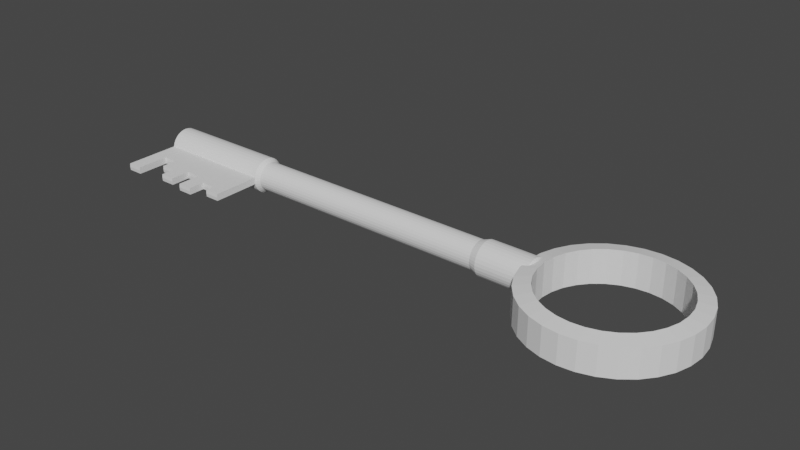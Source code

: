 # Source: key.blend  (saved by Blender 3.4.6; exported with 4.5.12 LTS)
import bpy
from mathutils import Matrix  # noqa: F401  (used for matrix-valued properties, if any)

bpy.ops.wm.read_factory_settings(use_empty=True)
scene = bpy.context.scene
scene.name = 'Scene'

# ---- collections
col_collection = bpy.data.collections.new('Collection'); scene.collection.children.link(col_collection)

# ---- world
world_world = bpy.data.worlds.new('World'); scene.world = world_world
world_world.use_nodes = True; world_world.node_tree.nodes.clear()
_N = world_world.node_tree.nodes; _L = world_world.node_tree.links
n0 = _N.new('ShaderNodeOutputWorld'); n0.name = 'World Output'; n0.location = (300, 300)
n1 = _N.new('ShaderNodeBackground'); n1.name = 'Background'; n1.location = (10, 300)
n1.inputs[0].default_value = (0.05088, 0.05088, 0.05088, 1.0)
_L.new(n1.outputs[0], n0.inputs[0])
n0.is_active_output = True
world_world.color = (0.05088, 0.05088, 0.05088)
world_world.use_sun_shadow = False
world_world.sun_shadow_jitter_overblur = 0.0

# ---- meshes
me_cylinder = bpy.data.meshes.new('Cylinder')
me_cylinder.from_pydata([(0.0, 1.0, -1.0), (0.0, 1.0, 1.0), (0.1951, 0.9808, -1.0), (0.1951, 0.9808, 1.0), (0.3827, 0.9239, -1.0), (0.3827, 0.9239, 1.0), (0.5556, 0.8315, -1.0), (0.5556, 0.8315, 1.0), (0.7071, 0.7071, -1.0), (0.7071, 0.7071, 1.0), (0.8315, 0.5556, -1.0), (0.8315, 0.5556, 1.0), (0.9239, 0.3827, -1.0), (0.9239, 0.3827, 1.0), (0.9808, 0.1951, -1.0), (0.9808, 0.1951, 1.0), (1.0, 0.0, -1.0), (1.0, 0.0, 1.0), (0.9808, -0.1951, -1.0), (0.9808, -0.1951, 1.0), (0.9239, -0.3827, -1.0), (0.9239, -0.3827, 1.0), (0.8315, -0.5556, -1.0), (0.8315, -0.5556, 1.0), (0.7071, -0.7071, -1.0), (0.7071, -0.7071, 1.0), (0.5556, -0.8315, -1.0), (0.5556, -0.8315, 1.0), (0.3827, -0.9239, -1.0), (0.3827, -0.9239, 1.0), (0.1951, -0.9808, -1.0), (0.1951, -0.9808, 1.0), (0.0, -1.0, -1.0), (0.0, -1.0, 1.0), (-0.1951, -0.9808, -1.0), (-0.1951, -0.9808, 1.0), (-0.3827, -0.9239, -1.0), (-0.3827, -0.9239, 1.0), (-0.5556, -0.8315, -1.0), (-0.5556, -0.8315, 1.0), (-0.7071, -0.7071, -1.0), (-0.7071, -0.7071, 1.0), (-0.8315, -0.5556, -1.0), (-0.8315, -0.5556, 1.0), (-0.9239, -0.3827, -1.0), (-0.9239, -0.3827, 1.0), (-0.9808, -0.1951, -1.0), (-0.9808, -0.1951, 1.0), (-1.0, 0.0, -1.0), (-1.0, 0.0, 1.0), (-0.9808, 0.1951, -1.0), (-0.9808, 0.1951, 1.0), (-0.9239, 0.3827, -1.0), (-0.9239, 0.3827, 1.0), (-0.8315, 0.5556, -1.0), (-0.8315, 0.5556, 1.0), (-0.7071, 0.7071, -1.0), (-0.7071, 0.7071, 1.0), (-0.5556, 0.8315, -1.0), (-0.5556, 0.8315, 1.0), (-0.3827, 0.9239, -1.0), (-0.3827, 0.9239, 1.0), (-0.1951, 0.9808, -1.0), (-0.1951, 0.9808, 1.0), (-1.937e-07, 1.0, -11.48), (0.1951, 0.9808, -11.48), (0.3827, 0.9239, -11.48), (0.5556, 0.8315, -11.48), (0.7071, 0.7071, -11.48), (0.8315, 0.5556, -11.48), (0.9239, 0.3827, -11.48), (0.9808, 0.1951, -11.48), (1.0, 0.0, -11.48), (0.9808, -0.1951, -11.48), (0.9239, -0.3827, -11.48), (0.8315, -0.5556, -11.48), (0.7071, -0.7071, -11.48), (0.5556, -0.8315, -11.48), (0.3827, -0.9239, -11.48), (0.1951, -0.9808, -11.48), (-1.937e-07, -1.0, -11.48), (-0.1951, -0.9808, -11.48), (-0.3827, -0.9239, -11.48), (-0.5556, -0.8315, -11.48), (-0.7071, -0.7071, -11.48), (-0.8315, -0.5556, -11.48), (-0.9239, -0.3827, -11.48), (-0.9808, -0.1951, -11.48), (-1.0, 0.0, -11.48), (-0.9808, 0.1951, -11.48), (-0.9239, 0.3827, -11.48), (-0.8315, 0.5556, -11.48), (-0.7071, 0.7071, -11.48), (-0.5556, 0.8315, -11.48), (-0.3827, 0.9239, -11.48), (-0.1951, 0.9808, -11.48), (-2.27e-07, 1.232, -11.75), (0.2403, 1.208, -11.75), (0.4714, 1.138, -11.75), (0.6844, 1.024, -11.75), (0.8711, 0.8711, -11.75), (1.024, 0.6844, -11.75), (1.138, 0.4714, -11.75), (1.208, 0.2403, -11.75), (1.232, 0.0, -11.75), (1.208, -0.2403, -11.75), (1.138, -0.4714, -11.75), (1.024, -0.6844, -11.75), (0.8711, -0.8711, -11.75), (0.6844, -1.024, -11.75), (0.4714, -1.138, -11.75), (0.2403, -1.208, -11.75), (-2.27e-07, -1.232, -11.75), (-0.2403, -1.208, -11.75), (-0.4714, -1.138, -11.75), (-0.6844, -1.024, -11.75), (-0.8711, -0.8711, -11.75), (-1.024, -0.6844, -11.75), (-1.138, -0.4714, -11.75), (-1.208, -0.2403, -11.75), (-1.232, 0.0, -11.75), (-1.208, 0.2403, -11.75), (-1.138, 0.4714, -11.75), (-1.024, 0.6844, -11.75), (-0.8711, 0.8711, -11.75), (-0.6844, 1.024, -11.75), (-0.4714, 1.138, -11.75), (-0.2403, 1.208, -11.75), (-4.356e-07, 1.232, -20.14), (0.2403, 1.208, -20.14), (0.4714, 1.138, -20.14), (0.6844, 1.024, -20.14), (0.8711, 0.8711, -20.14), (1.024, 0.6844, -20.14), (1.138, 0.4714, -20.14), (1.208, 0.2403, -20.14), (1.232, 0.0, -20.14), (1.208, -0.2403, -20.14), (1.138, -0.4714, -20.14), (1.024, -0.6844, -20.14), (0.8711, -0.8711, -20.14), (0.6844, -1.024, -20.14), (0.4714, -1.138, -20.14), (0.2403, -1.208, -20.14), (-4.356e-07, -1.232, -20.14), (-0.2403, -1.208, -20.14), (-0.4714, -1.138, -20.14), (-0.6844, -1.024, -20.14), (-0.8711, -0.8711, -20.14), (-1.024, -0.6844, -20.14), (-1.138, -0.4714, -20.14), (-1.208, -0.2403, -20.14), (-1.232, 0.0, -20.14), (-1.208, 0.2403, -20.14), (-1.138, 0.4714, -20.14), (-1.024, 0.6844, -20.14), (-0.8711, 0.8711, -20.14), (-0.6844, 1.024, -20.14), (-0.4714, 1.138, -20.14), (-0.2403, 1.208, -20.14), (-3.092e-07, 0.6694, -20.68), (0.1306, 0.6566, -20.68), (0.2562, 0.6185, -20.68), (0.3719, 0.5566, -20.68), (0.4734, 0.4734, -20.68), (0.5566, 0.3719, -20.68), (0.6185, 0.2562, -20.68), (0.6566, 0.1306, -20.68), (0.6694, 0.0, -20.68), (0.6566, -0.1306, -20.68), (0.6185, -0.2562, -20.68), (0.5566, -0.3719, -20.68), (0.4734, -0.4734, -20.68), (0.3719, -0.5566, -20.68), (0.2562, -0.6185, -20.68), (0.1306, -0.6566, -20.68), (-3.092e-07, -0.6694, -20.68), (-0.1306, -0.6566, -20.68), (-0.2562, -0.6185, -20.68), (-0.3719, -0.5566, -20.68), (-0.4734, -0.4734, -20.68), (-0.5566, -0.3719, -20.68), (-0.6185, -0.2562, -20.68), (-0.6566, -0.1306, -20.68), (-0.6694, 0.0, -20.68), (-0.6566, 0.1306, -20.68), (-0.6185, 0.2562, -20.68), (-0.5566, 0.3719, -20.68), (-0.4734, 0.4734, -20.68), (-0.3719, 0.5566, -20.68), (-0.2562, 0.6185, -20.68), (-0.1306, 0.6566, -20.68), (0.1951, 0.9808, 6.15), (9.499e-08, 1.0, 6.15), (0.3827, 0.9239, 6.15), (0.5556, 0.8315, 6.15), (0.7071, 0.7071, 6.15), (0.8315, 0.5556, 6.15), (0.9239, 0.3827, 6.15), (0.9808, 0.1951, 6.15), (1.0, 0.0, 6.15), (0.9808, -0.1951, 6.15), (0.9239, -0.3827, 6.15), (0.8315, -0.5556, 6.15), (0.7071, -0.7071, 6.15), (0.5556, -0.8315, 6.15), (0.3827, -0.9239, 6.15), (0.1951, -0.9808, 6.15), (9.499e-08, -1.0, 6.15), (-0.1951, -0.9808, 6.15), (-0.3827, -0.9239, 6.15), (-0.5556, -0.8315, 6.15), (-0.7071, -0.7071, 6.15), (-0.8315, -0.5556, 6.15), (-0.9239, -0.3827, 6.15), (-0.9808, -0.1951, 6.15), (-1.0, 0.0, 6.15), (-0.9808, 0.1951, 6.15), (-0.9239, 0.3827, 6.15), (-0.8315, 0.5556, 6.15), (-0.7071, 0.7071, 6.15), (-0.5556, 0.8315, 6.15), (-0.3827, 0.9239, 6.15), (-0.1951, 0.9808, 6.15), (0.2319, 1.166, 6.686), (4.809e-08, 1.189, 6.686), (0.4549, 1.098, 6.686), (0.6604, 0.9884, 6.686), (0.8406, 0.8406, 6.686), (0.9884, 0.6604, 6.686), (1.098, 0.4549, 6.686), (1.166, 0.2319, 6.686), (1.189, 0.0, 6.686), (1.166, -0.2319, 6.686), (1.098, -0.4549, 6.686), (0.9884, -0.6604, 6.686), (0.8406, -0.8406, 6.686), (0.6604, -0.9884, 6.686), (0.4549, -1.098, 6.686), (0.2319, -1.166, 6.686), (4.809e-08, -1.189, 6.686), (-0.2319, -1.166, 6.686), (-0.4549, -1.098, 6.686), (-0.6604, -0.9884, 6.686), (-0.8406, -0.8406, 6.686), (-0.9884, -0.6604, 6.686), (-1.098, -0.4549, 6.686), (-1.166, -0.2319, 6.686), (-1.189, 0.0, 6.686), (-1.166, 0.2319, 6.686), (-1.098, 0.4549, 6.686), (-0.9884, 0.6604, 6.686), (-0.8406, 0.8406, 6.686), (-0.6604, 0.9884, 6.686), (-0.4549, 1.098, 6.686), (-0.2319, 1.166, 6.686), (0.2349, 1.166, 10.06), (0.003026, 1.189, 10.06), (0.4579, 1.098, 10.06), (0.6634, 0.9884, 10.06), (0.8436, 0.8406, 10.06), (0.9914, 0.6604, 10.06), (1.101, 0.4549, 10.06), (1.169, 0.2319, 10.06), (1.192, 0.0, 10.06), (1.169, -0.2319, 10.06), (1.101, -0.4549, 10.06), (0.9914, -0.6604, 10.06), (0.8436, -0.8406, 10.06), (0.6634, -0.9884, 10.06), (0.4579, -1.098, 10.06), (0.2349, -1.166, 10.06), (0.003026, -1.189, 10.06), (-0.2289, -1.166, 10.06), (-0.4519, -1.098, 10.06), (-0.6574, -0.9884, 10.06), (-0.8375, -0.8406, 10.06), (-0.9854, -0.6604, 10.06), (-1.095, -0.4549, 10.07), (-1.163, -0.2319, 10.07), (-1.186, 0.0, 10.07), (-1.163, 0.2319, 10.07), (-1.095, 0.4549, 10.07), (-0.9854, 0.6604, 10.06), (-0.8375, 0.8406, 10.06), (-0.6574, 0.9884, 10.06), (-0.4519, 1.098, 10.06), (-0.2289, 1.166, 10.06), (0.1082, 0.5592, 10.58), (-0.003025, 0.5702, 10.58), (0.2152, 0.5268, 10.57), (0.3137, 0.4741, 10.57), (0.4001, 0.4032, 10.57), (0.471, 0.3168, 10.57), (0.5237, 0.2182, 10.57), (0.5562, 0.1112, 10.57), (0.5671, 1.241e-07, 10.57), (0.5562, -0.1112, 10.57), (0.5237, -0.2182, 10.57), (0.471, -0.3168, 10.57), (0.4001, -0.4032, 10.57), (0.3137, -0.4741, 10.57), (0.2152, -0.5268, 10.57), (0.1082, -0.5592, 10.58), (-0.003025, -0.5702, 10.58), (-0.1143, -0.5592, 10.58), (-0.2212, -0.5268, 10.58), (-0.3198, -0.4741, 10.58), (-0.4062, -0.4032, 10.58), (-0.4771, -0.3168, 10.58), (-0.5298, -0.2182, 10.58), (-0.5622, -0.1112, 10.58), (-0.5732, 1.241e-07, 10.58), (-0.5622, 0.1112, 10.58), (-0.5298, 0.2182, 10.58), (-0.4771, 0.3168, 10.58), (-0.4062, 0.4032, 10.58), (-0.3198, 0.4741, 10.58), (-0.2212, 0.5268, 10.58), (-0.1143, 0.5592, 10.58), (1.052, 5.602, 15.11), (-0.8844, 5.602, 15.12), (1.058, 5.496, 16.18), (-0.8785, 5.496, 16.2), (1.063, 5.181, 17.22), (-0.8727, 5.181, 17.23), (1.069, 4.67, 18.18), (-0.8674, 4.67, 18.19), (1.073, 3.982, 19.02), (-0.8628, 3.982, 19.03), (1.077, 3.144, 19.7), (-0.859, 3.144, 19.72), (1.08, 2.188, 20.22), (-0.8562, 2.188, 20.23), (1.082, 1.15, 20.53), (-0.8544, 1.15, 20.54), (1.082, 0.07145, 20.64), (-0.8538, 0.07145, 20.65), (1.082, -1.008, 20.53), (-0.8544, -1.008, 20.54), (1.08, -2.045, 20.22), (-0.8562, -2.045, 20.23), (1.077, -3.001, 19.7), (-0.859, -3.001, 19.72), (1.073, -3.84, 19.02), (-0.8628, -3.84, 19.03), (1.069, -4.527, 18.18), (-0.8674, -4.527, 18.19), (1.063, -5.038, 17.22), (-0.8727, -5.038, 17.23), (1.058, -5.353, 16.18), (-0.8785, -5.353, 16.2), (1.052, -5.46, 15.11), (-0.8844, -5.46, 15.12), (1.046, -5.353, 14.03), (-0.8904, -5.353, 14.04), (1.04, -5.038, 12.99), (-0.8962, -5.038, 13.0), (1.035, -4.527, 12.03), (-0.9015, -4.527, 12.04), (1.03, -3.84, 11.2), (-0.9061, -3.84, 11.21), (1.026, -3.001, 10.51), (-0.9099, -3.001, 10.52), (1.023, -2.045, 9.996), (-0.9127, -2.045, 10.01), (1.022, -1.008, 9.681), (-0.9145, -1.008, 9.692), (1.021, 0.07145, 9.575), (-0.9151, 0.07145, 9.586), (1.022, 1.15, 9.681), (-0.9145, 1.15, 9.692), (1.023, 2.188, 9.996), (-0.9127, 2.188, 10.01), (1.026, 3.144, 10.51), (-0.9099, 3.144, 10.52), (1.03, 3.982, 11.2), (-0.9061, 3.982, 11.21), (1.035, 4.67, 12.03), (-0.9015, 4.67, 12.04), (1.04, 5.181, 12.99), (-0.8962, 5.181, 13.0), (1.046, 5.496, 14.03), (-0.8904, 5.496, 14.04), (0.2403, -5.128, -20.14), (-4.356e-07, -5.151, -20.14), (-0.2403, -5.128, -20.14), (-1.232, 0.0, -15.95), (-1.208, -0.2403, -15.95), (1.024, -0.6844, -15.95), (1.138, -0.4714, -15.95), (-1.208, 0.2403, -15.95), (0.8711, -0.8711, -15.95), (-1.138, 0.4714, -15.95), (0.6844, -1.024, -15.95), (-1.024, 0.6844, -15.95), (0.4714, -1.138, -15.95), (0.2403, 1.208, -15.95), (-3.313e-07, 1.232, -15.95), (-0.8711, 0.8711, -15.95), (0.2403, -1.208, -15.95), (0.4714, 1.138, -15.95), (-0.6844, 1.024, -15.95), (0.6844, 1.024, -15.95), (-0.4714, 1.138, -15.95), (-0.2403, -1.208, -15.95), (0.8711, 0.8711, -15.95), (-0.2403, 1.208, -15.95), (-0.4714, -1.138, -15.95), (1.024, 0.6844, -15.95), (-0.6844, -1.024, -15.95), (1.138, 0.4714, -15.95), (-0.8711, -0.8711, -15.95), (1.208, 0.2403, -15.95), (-1.024, -0.6844, -15.95), (1.232, 0.0, -15.95), (-1.138, -0.4714, -15.95), (1.208, -0.2403, -15.95), (-1.232, 0.0, -18.04), (1.024, -0.6844, -18.04), (-1.208, 0.2403, -18.04), (0.8711, -0.8711, -18.04), (-1.138, 0.4714, -18.04), (0.6844, -1.024, -18.04), (-1.024, 0.6844, -18.04), (0.4714, -1.138, -18.04), (0.2403, 1.208, -18.04), (-0.8711, 0.8711, -18.04), (0.2403, -1.208, -18.04), (0.4714, 1.138, -18.04), (-0.6844, 1.024, -18.04), (0.6844, 1.024, -18.04), (-0.4714, 1.138, -18.04), (-0.2403, -1.208, -18.04), (0.8711, 0.8711, -18.04), (-0.2403, 1.208, -18.04), (-0.4714, -1.138, -18.04), (1.024, 0.6844, -18.04), (-0.6844, -1.024, -18.04), (1.138, 0.4714, -18.04), (-0.8711, -0.8711, -18.04), (1.208, 0.2403, -18.04), (-1.024, -0.6844, -18.04), (1.232, 0.0, -18.04), (-1.138, -0.4714, -18.04), (1.208, -0.2403, -18.04), (-1.208, -0.2403, -18.04), (1.138, -0.4714, -18.04), (-3.835e-07, 1.232, -18.04), (-1.232, 0.0, -19.09), (1.024, -0.6844, -19.09), (-1.208, 0.2403, -19.09), (0.8711, -0.8711, -19.09), (-1.138, 0.4714, -19.09), (0.6844, -1.024, -19.09), (-1.024, 0.6844, -19.09), (0.4714, -1.138, -19.09), (0.2403, 1.208, -19.09), (-0.8711, 0.8711, -19.09), (0.2403, -1.208, -19.09), (0.4714, 1.138, -19.09), (-0.6844, 1.024, -19.09), (0.6844, 1.024, -19.09), (-0.4714, 1.138, -19.09), (-0.2403, -1.208, -19.09), (0.8711, 0.8711, -19.09), (-0.2403, 1.208, -19.09), (-0.4714, -1.138, -19.09), (1.024, 0.6844, -19.09), (-0.6844, -1.024, -19.09), (1.138, 0.4714, -19.09), (-0.8711, -0.8711, -19.09), (1.208, 0.2403, -19.09), (-1.024, -0.6844, -19.09), (1.232, 0.0, -19.09), (-1.138, -0.4714, -19.09), (1.208, -0.2403, -19.09), (0.2403, -5.128, -19.09), (-4.095e-07, -5.151, -19.09), (-0.2403, -5.128, -19.09), (-1.208, -0.2403, -19.09), (1.138, -0.4714, -19.09), (-4.095e-07, 1.232, -19.09), (-1.208, -0.2403, -16.99), (1.138, -0.4714, -16.99), (-3.574e-07, 1.232, -16.99), (-1.232, 0.0, -16.99), (1.024, -0.6844, -16.99), (-1.208, 0.2403, -16.99), (0.8711, -0.8711, -16.99), (-1.138, 0.4714, -16.99), (0.6844, -1.024, -16.99), (-1.024, 0.6844, -16.99), (0.4714, -1.138, -16.99), (0.2403, 1.208, -16.99), (-0.8711, 0.8711, -16.99), (0.2403, -1.208, -16.99), (0.4714, 1.138, -16.99), (-0.6844, 1.024, -16.99), (0.6844, 1.024, -16.99), (-0.4714, 1.138, -16.99), (-0.2403, -1.208, -16.99), (0.8711, 0.8711, -16.99), (-0.2403, 1.208, -16.99), (-0.4714, -1.138, -16.99), (1.024, 0.6844, -16.99), (-0.6844, -1.024, -16.99), (1.138, 0.4714, -16.99), (-0.8711, -0.8711, -16.99), (1.208, 0.2403, -16.99), (-1.024, -0.6844, -16.99), (1.232, 0.0, -16.99), (-1.138, -0.4714, -16.99), (1.208, -0.2403, -16.99), (-1.208, -0.2403, -13.85), (1.138, -0.4714, -13.85), (-2.791e-07, 1.232, -13.85), (-1.232, 0.0, -13.85), (1.024, -0.6844, -13.85), (-1.208, 0.2403, -13.85), (0.8711, -0.8711, -13.85), (-1.138, 0.4714, -13.85), (0.6844, -1.024, -13.85), (-1.024, 0.6844, -13.85), (0.4714, -1.138, -13.85), (0.2403, 1.208, -13.85), (-0.8711, 0.8711, -13.85), (0.2403, -1.208, -13.85), (0.4714, 1.138, -13.85), (-0.6844, 1.024, -13.85), (0.6844, 1.024, -13.85), (-0.4714, 1.138, -13.85), (-0.2403, -1.208, -13.85), (0.8711, 0.8711, -13.85), (-0.2403, 1.208, -13.85), (-0.4714, -1.138, -13.85), (1.024, 0.6844, -13.85), (-0.6844, -1.024, -13.85), (1.138, 0.4714, -13.85), (-0.8711, -0.8711, -13.85), (1.208, 0.2403, -13.85), (-1.024, -0.6844, -13.85), (1.232, 0.0, -13.85), (-1.138, -0.4714, -13.85), (1.208, -0.2403, -13.85), (0.2403, -5.128, -13.85), (-2.791e-07, -5.151, -13.85), (-0.2403, -5.128, -13.85), (-1.232, 0.0, -14.9), (1.024, -0.6844, -14.9), (-1.208, 0.2403, -14.9), (0.8711, -0.8711, -14.9), (-1.138, 0.4714, -14.9), (0.6844, -1.024, -14.9), (-1.024, 0.6844, -14.9), (0.4714, -1.138, -14.9), (0.2403, 1.208, -14.9), (-0.8711, 0.8711, -14.9), (0.2403, -1.208, -14.9), (0.4714, 1.138, -14.9), (-0.6844, 1.024, -14.9), (0.6844, 1.024, -14.9), (-0.4714, 1.138, -14.9), (-0.2403, -1.208, -14.9), (0.8711, 0.8711, -14.9), (-0.2403, 1.208, -14.9), (-0.4714, -1.138, -14.9), (1.024, 0.6844, -14.9), (-0.6844, -1.024, -14.9), (1.138, 0.4714, -14.9), (-0.8711, -0.8711, -14.9), (1.208, 0.2403, -14.9), (-1.024, -0.6844, -14.9), (1.232, 0.0, -14.9), (-1.138, -0.4714, -14.9), (1.208, -0.2403, -14.9), (0.2403, -5.128, -14.9), (-3.052e-07, -5.151, -14.9), (-0.2403, -5.128, -14.9), (-1.208, -0.2403, -14.9), (1.138, -0.4714, -14.9), (-3.052e-07, 1.232, -14.9), (-1.208, -0.2403, -12.8), (1.138, -0.4714, -12.8), (-2.531e-07, 1.232, -12.8), (-1.232, 0.0, -12.8), (1.024, -0.6844, -12.8), (-1.208, 0.2403, -12.8), (0.8711, -0.8711, -12.8), (-1.138, 0.4714, -12.8), (0.6844, -1.024, -12.8), (-1.024, 0.6844, -12.8), (0.4714, -1.138, -12.8), (0.2403, 1.208, -12.8), (-0.8711, 0.8711, -12.8), (0.2403, -1.208, -12.8), (0.4714, 1.138, -12.8), (-0.6844, 1.024, -12.8), (0.6844, 1.024, -12.8), (-0.4714, 1.138, -12.8), (-0.2403, -1.208, -12.8), (0.8711, 0.8711, -12.8), (-0.2403, 1.208, -12.8), (-0.4714, -1.138, -12.8), (1.024, 0.6844, -12.8), (-0.6844, -1.024, -12.8), (1.138, 0.4714, -12.8), (-0.8711, -0.8711, -12.8), (1.208, 0.2403, -12.8), (-1.024, -0.6844, -12.8), (1.232, 0.0, -12.8), (-1.138, -0.4714, -12.8), (1.208, -0.2403, -12.8), (0.2403, 1.08, -18.04), (0.2403, -2.84, -18.04), (-0.2403, -2.84, -18.04), (-3.835e-07, -2.863, -18.04), (-0.2403, 1.08, -18.04), (0.2403, 1.08, -19.09), (-0.2403, 1.08, -19.09), (0.2403, -2.84, -19.09), (-4.095e-07, -2.863, -19.09), (-0.2403, -2.84, -19.09), (0.2403, 0.003762, -16.99), (0.2403, 0.003762, -18.04), (-0.2403, 0.003762, -16.99), (-0.2403, 0.003762, -18.04), (0.2403, -3.916, -16.99), (0.2403, -3.916, -18.04), (-3.574e-07, -3.939, -16.99), (-3.835e-07, -3.939, -18.04), (-0.2403, -3.916, -16.99), (-0.2403, -3.916, -18.04), (0.2403, -0.9478, -15.95), (0.2403, -4.867, -15.95), (-0.2403, -4.867, -15.95), (-3.313e-07, -4.891, -15.95), (-0.2403, -0.9478, -15.95), (0.2403, -0.9478, -16.99), (-0.2403, -0.9478, -16.99), (0.2403, -4.867, -16.99), (-3.574e-07, -4.891, -16.99), (-0.2403, -4.867, -16.99), (-3.574e-07, -3.679, -16.99), (0.2403, -3.655, -16.99), (-0.2403, -3.655, -16.99), (0.2403, 0.4378, -14.9), (0.2403, 0.4378, -15.95), (-0.2403, 0.4378, -14.9), (-0.2403, 0.4378, -15.95), (0.2403, -3.482, -14.9), (0.2403, -3.482, -15.95), (-3.052e-07, -3.505, -14.9), (-3.313e-07, -3.505, -15.95), (-0.2403, -3.482, -14.9), (-0.2403, -3.482, -15.95), (-3.313e-07, -3.245, -15.95), (-0.2403, -3.221, -15.95), (0.2403, -3.221, -15.95), (0.2403, -0.6927, -11.75), (-2.27e-07, -0.7163, -11.75), (-0.2403, -0.6927, -11.75), (0.2403, -4.612, -11.75), (-2.27e-07, -4.636, -11.75), (-0.2403, -4.612, -11.75), (0.2403, -0.6927, -12.8), (-0.2403, -0.6927, -12.8), (0.2403, -4.612, -12.8), (-2.531e-07, -4.636, -12.8), (-0.2403, -4.612, -12.8), (-2.531e-07, -4.019, -12.8), (-2.531e-07, -3.503, -12.8), (0.2403, -3.48, -12.8), (0.2403, -3.995, -12.8), (0.2403, -0.07578, -12.8), (0.2403, -0.07578, -13.85), (-0.2403, -0.07578, -12.8), (-0.2403, -0.07578, -13.85), (0.2403, -3.995, -13.85), (-2.791e-07, -4.019, -13.85), (-0.2403, -3.995, -12.8), (-0.2403, -3.995, -13.85), (-0.2403, -3.48, -12.8), (1.247, 4.545, 15.1), (1.252, 4.459, 15.98), (1.256, 4.204, 16.82), (1.261, 3.791, 17.59), (1.265, 3.235, 18.27), (1.268, 2.557, 18.82), (1.27, 1.783, 19.24), (1.271, 0.9442, 19.49), (1.272, 0.07145, 19.58), (1.271, -0.8013, 19.49), (1.27, -1.64, 19.24), (1.268, -2.414, 18.82), (1.265, -3.092, 18.27), (1.261, -3.648, 17.59), (1.256, -4.061, 16.82), (1.252, -4.316, 15.98), (1.247, -4.402, 15.1), (1.242, -4.316, 14.23), (1.238, -4.061, 13.39), (1.233, -3.648, 12.62), (1.229, -3.092, 11.94), (1.226, -2.414, 11.39), (1.224, -1.64, 10.97), (1.223, -0.8013, 10.72), (1.222, 0.07145, 10.63), (1.223, 0.9442, 10.72), (1.224, 1.783, 10.97), (1.226, 2.557, 11.39), (1.229, 3.235, 11.94), (1.233, 3.791, 12.62), (1.238, 4.204, 13.39), (1.242, 4.459, 14.23), (-1.075, 4.459, 15.99), (-1.08, 4.545, 15.12), (-1.07, 4.204, 16.83), (-1.066, 3.791, 17.6), (-1.062, 3.235, 18.28), (-1.059, 2.557, 18.84), (-1.057, 1.783, 19.25), (-1.055, 0.9442, 19.51), (-1.055, 0.07145, 19.59), (-1.055, -0.8013, 19.51), (-1.057, -1.64, 19.25), (-1.059, -2.414, 18.84), (-1.062, -3.092, 18.28), (-1.066, -3.648, 17.6), (-1.07, -4.061, 16.83), (-1.075, -4.316, 15.99), (-1.08, -4.402, 15.12), (-1.085, -4.316, 14.25), (-1.089, -4.061, 13.41), (-1.093, -3.648, 12.63), (-1.097, -3.092, 11.95), (-1.1, -2.414, 11.4), (-1.103, -1.64, 10.98), (-1.104, -0.8013, 10.73), (-1.104, 0.07145, 10.64), (-1.104, 0.9442, 10.73), (-1.103, 1.783, 10.98), (-1.1, 2.557, 11.4), (-1.097, 3.235, 11.95), (-1.093, 3.791, 12.63), (-1.089, 4.204, 13.41), (-1.085, 4.459, 14.25)], [], [(0, 1, 3, 2), (2, 3, 5, 4), (4, 5, 7, 6), (6, 7, 9, 8), (8, 9, 11, 10), (10, 11, 13, 12), (12, 13, 15, 14), (14, 15, 17, 16), (16, 17, 19, 18), (18, 19, 21, 20), (20, 21, 23, 22), (22, 23, 25, 24), (24, 25, 27, 26), (26, 27, 29, 28), (28, 29, 31, 30), (30, 31, 33, 32), (32, 33, 35, 34), (34, 35, 37, 36), (36, 37, 39, 38), (38, 39, 41, 40), (40, 41, 43, 42), (42, 43, 45, 44), (44, 45, 47, 46), (46, 47, 49, 48), (48, 49, 51, 50), (50, 51, 53, 52), (52, 53, 55, 54), (54, 55, 57, 56), (56, 57, 59, 58), (58, 59, 61, 60), (61, 59, 221, 222), (60, 61, 63, 62), (62, 63, 1, 0), (12, 14, 71, 70), (67, 68, 100, 99), (30, 32, 80, 79), (48, 50, 89, 88), (4, 6, 67, 66), (22, 24, 76, 75), (40, 42, 85, 84), (58, 60, 94, 93), (14, 16, 72, 71), (32, 34, 81, 80), (50, 52, 90, 89), (6, 8, 68, 67), (24, 26, 77, 76), (42, 44, 86, 85), (60, 62, 95, 94), (16, 18, 73, 72), (34, 36, 82, 81), (52, 54, 91, 90), (8, 10, 69, 68), (26, 28, 78, 77), (44, 46, 87, 86), (0, 2, 65, 64), (62, 0, 64, 95), (18, 20, 74, 73), (36, 38, 83, 82), (54, 56, 92, 91), (10, 12, 70, 69), (28, 30, 79, 78), (46, 48, 88, 87), (2, 4, 66, 65), (20, 22, 75, 74), (38, 40, 84, 83), (56, 58, 93, 92), (480, 449, 152, 151), (94, 95, 127, 126), (81, 82, 114, 113), (68, 69, 101, 100), (95, 64, 96, 127), (82, 83, 115, 114), (69, 70, 102, 101), (83, 84, 116, 115), (70, 71, 103, 102), (84, 85, 117, 116), (71, 72, 104, 103), (85, 86, 118, 117), (72, 73, 105, 104), (86, 87, 119, 118), (73, 74, 106, 105), (87, 88, 120, 119), (74, 75, 107, 106), (88, 89, 121, 120), (75, 76, 108, 107), (89, 90, 122, 121), (76, 77, 109, 108), (90, 91, 123, 122), (77, 78, 110, 109), (64, 65, 97, 96), (91, 92, 124, 123), (78, 79, 111, 110), (65, 66, 98, 97), (92, 93, 125, 124), (79, 80, 112, 111), (66, 67, 99, 98), (93, 94, 126, 125), (80, 81, 113, 112), (154, 155, 187, 186), (481, 450, 139, 138), (449, 451, 153, 152), (450, 452, 140, 139), (451, 453, 154, 153), (452, 454, 141, 140), (453, 455, 155, 154), (454, 456, 142, 141), (482, 457, 129, 128), (455, 458, 156, 155), (456, 459, 143, 142), (457, 460, 130, 129), (458, 461, 157, 156), (464, 145, 386, 479), (460, 462, 131, 130), (461, 463, 158, 157), (144, 143, 384, 385), (462, 465, 132, 131), (463, 466, 159, 158), (464, 467, 146, 145), (465, 468, 133, 132), (466, 482, 128, 159), (467, 469, 147, 146), (468, 470, 134, 133), (469, 471, 148, 147), (470, 472, 135, 134), (471, 473, 149, 148), (472, 474, 136, 135), (473, 475, 150, 149), (474, 476, 137, 136), (475, 480, 151, 150), (476, 481, 138, 137), (160, 161, 162, 163, 164, 165, 166, 167, 168, 169, 170, 171, 172, 173, 174, 175, 176, 177, 178, 179, 180, 181, 182, 183, 184, 185, 186, 187, 188, 189, 190, 191), (141, 142, 174, 173), (128, 129, 161, 160), (155, 156, 188, 187), (142, 143, 175, 174), (129, 130, 162, 161), (156, 157, 189, 188), (143, 144, 176, 175), (130, 131, 163, 162), (157, 158, 190, 189), (144, 145, 177, 176), (131, 132, 164, 163), (158, 159, 191, 190), (145, 146, 178, 177), (132, 133, 165, 164), (159, 128, 160, 191), (146, 147, 179, 178), (133, 134, 166, 165), (147, 148, 180, 179), (134, 135, 167, 166), (148, 149, 181, 180), (135, 136, 168, 167), (149, 150, 182, 181), (136, 137, 169, 168), (150, 151, 183, 182), (137, 138, 170, 169), (151, 152, 184, 183), (138, 139, 171, 170), (152, 153, 185, 184), (139, 140, 172, 171), (153, 154, 186, 185), (140, 141, 173, 172), (198, 197, 229, 230), (17, 15, 199, 200), (35, 33, 208, 209), (53, 51, 217, 218), (9, 7, 195, 196), (27, 25, 204, 205), (45, 43, 213, 214), (63, 61, 222, 223), (19, 17, 200, 201), (37, 35, 209, 210), (55, 53, 218, 219), (11, 9, 196, 197), (29, 27, 205, 206), (47, 45, 214, 215), (3, 1, 193, 192), (1, 63, 223, 193), (21, 19, 201, 202), (39, 37, 210, 211), (57, 55, 219, 220), (13, 11, 197, 198), (31, 29, 206, 207), (49, 47, 215, 216), (5, 3, 192, 194), (23, 21, 202, 203), (41, 39, 211, 212), (59, 57, 220, 221), (15, 13, 198, 199), (33, 31, 207, 208), (51, 49, 216, 217), (7, 5, 194, 195), (25, 23, 203, 204), (43, 41, 212, 213), (233, 232, 264, 265), (212, 211, 243, 244), (199, 198, 230, 231), (213, 212, 244, 245), (200, 199, 231, 232), (214, 213, 245, 246), (201, 200, 232, 233), (215, 214, 246, 247), (202, 201, 233, 234), (216, 215, 247, 248), (203, 202, 234, 235), (217, 216, 248, 249), (204, 203, 235, 236), (218, 217, 249, 250), (205, 204, 236, 237), (219, 218, 250, 251), (206, 205, 237, 238), (192, 193, 225, 224), (220, 219, 251, 252), (207, 206, 238, 239), (194, 192, 224, 226), (221, 220, 252, 253), (208, 207, 239, 240), (195, 194, 226, 227), (222, 221, 253, 254), (209, 208, 240, 241), (196, 195, 227, 228), (223, 222, 254, 255), (210, 209, 241, 242), (197, 196, 228, 229), (193, 223, 255, 225), (211, 210, 242, 243), (268, 267, 299, 300), (247, 246, 278, 279), (234, 233, 265, 266), (248, 247, 279, 280), (235, 234, 266, 267), (249, 248, 280, 281), (236, 235, 267, 268), (250, 249, 281, 282), (237, 236, 268, 269), (251, 250, 282, 283), (238, 237, 269, 270), (224, 225, 257, 256), (252, 251, 283, 284), (239, 238, 270, 271), (226, 224, 256, 258), (253, 252, 284, 285), (240, 239, 271, 272), (227, 226, 258, 259), (254, 253, 285, 286), (241, 240, 272, 273), (228, 227, 259, 260), (255, 254, 286, 287), (242, 241, 273, 274), (229, 228, 260, 261), (225, 255, 287, 257), (243, 242, 274, 275), (230, 229, 261, 262), (244, 243, 275, 276), (231, 230, 262, 263), (245, 244, 276, 277), (232, 231, 263, 264), (246, 245, 277, 278), (288, 289, 319, 318, 317, 316, 315, 314, 313, 312, 311, 310, 309, 308, 307, 306, 305, 304, 303, 302, 301, 300, 299, 298, 297, 296, 295, 294, 293, 292, 291, 290), (282, 281, 313, 314), (269, 268, 300, 301), (283, 282, 314, 315), (270, 269, 301, 302), (256, 257, 289, 288), (284, 283, 315, 316), (271, 270, 302, 303), (258, 256, 288, 290), (285, 284, 316, 317), (272, 271, 303, 304), (259, 258, 290, 291), (286, 285, 317, 318), (273, 272, 304, 305), (260, 259, 291, 292), (287, 286, 318, 319), (274, 273, 305, 306), (261, 260, 292, 293), (257, 287, 319, 289), (275, 274, 306, 307), (262, 261, 293, 294), (276, 275, 307, 308), (263, 262, 294, 295), (277, 276, 308, 309), (264, 263, 295, 296), (278, 277, 309, 310), (265, 264, 296, 297), (279, 278, 310, 311), (266, 265, 297, 298), (280, 279, 311, 312), (267, 266, 298, 299), (281, 280, 312, 313), (320, 321, 323, 322), (322, 323, 325, 324), (324, 325, 327, 326), (326, 327, 329, 328), (328, 329, 331, 330), (330, 331, 333, 332), (332, 333, 335, 334), (334, 335, 337, 336), (336, 337, 339, 338), (338, 339, 341, 340), (340, 341, 343, 342), (342, 343, 345, 344), (344, 345, 347, 346), (346, 347, 349, 348), (348, 349, 351, 350), (350, 351, 353, 352), (352, 353, 355, 354), (354, 355, 357, 356), (356, 357, 359, 358), (358, 359, 361, 360), (360, 361, 363, 362), (362, 363, 365, 364), (364, 365, 367, 366), (366, 367, 369, 368), (368, 369, 371, 370), (370, 371, 373, 372), (372, 373, 375, 374), (374, 375, 377, 376), (376, 377, 379, 378), (378, 379, 381, 380), (325, 323, 715, 717), (380, 381, 383, 382), (382, 383, 321, 320), (358, 360, 703, 702), (477, 478, 385, 384), (478, 479, 386, 385), (111, 112, 660, 659), (145, 144, 385, 386), (636, 634, 658, 656), (577, 578, 654, 652), (575, 580, 390, 417), (574, 579, 388, 416), (573, 575, 417, 415), (572, 574, 416, 414), (571, 573, 415, 413), (570, 572, 414, 412), (569, 571, 413, 411), (568, 570, 412, 410), (567, 569, 411, 409), (566, 568, 410, 408), (565, 581, 398, 407), (564, 567, 409, 406), (563, 566, 408, 405), (562, 565, 407, 404), (561, 564, 406, 403), (560, 562, 404, 402), (559, 561, 403, 401), (557, 560, 402, 399), (556, 559, 401, 397), (555, 558, 400, 396), (554, 557, 399, 395), (581, 556, 397, 398), (553, 555, 396, 394), (552, 554, 395, 393), (551, 553, 394, 392), (550, 552, 393, 391), (549, 551, 392, 389), (548, 550, 391, 387), (580, 549, 389, 390), (579, 548, 387, 388), (400, 558, 646, 647), (513, 484, 447, 445), (512, 483, 446, 444), (511, 513, 445, 443), (510, 512, 444, 442), (509, 511, 443, 441), (508, 510, 442, 440), (507, 509, 441, 439), (506, 508, 440, 438), (505, 507, 439, 437), (504, 506, 438, 436), (503, 485, 448, 435), (502, 505, 437, 434), (501, 504, 436, 433), (500, 503, 435, 432), (499, 502, 434, 431), (498, 500, 432, 430), (497, 499, 431, 429), (495, 498, 430, 427), (494, 497, 429, 426), (493, 496, 428, 425), (492, 495, 427, 424), (485, 494, 426, 448), (491, 493, 425, 423), (490, 492, 424, 422), (489, 491, 423, 421), (488, 490, 422, 420), (487, 489, 421, 419), (486, 488, 420, 418), (484, 487, 419, 447), (483, 486, 418, 446), (143, 459, 477, 384), (477, 459, 618, 620), (445, 447, 481, 476), (444, 446, 480, 475), (443, 445, 476, 474), (442, 444, 475, 473), (441, 443, 474, 472), (440, 442, 473, 471), (439, 441, 472, 470), (438, 440, 471, 469), (437, 439, 470, 468), (436, 438, 469, 467), (435, 448, 482, 466), (434, 437, 468, 465), (433, 436, 467, 464), (432, 435, 466, 463), (431, 434, 465, 462), (430, 432, 463, 461), (429, 431, 462, 460), (459, 428, 613, 618), (427, 430, 461, 458), (426, 429, 460, 457), (425, 428, 459, 456), (424, 427, 458, 455), (448, 426, 457, 482), (423, 425, 456, 454), (422, 424, 455, 453), (421, 423, 454, 452), (420, 422, 453, 451), (419, 421, 452, 450), (418, 420, 451, 449), (447, 419, 450, 481), (446, 418, 449, 480), (388, 387, 486, 483), (390, 389, 487, 484), (387, 391, 488, 486), (389, 392, 489, 487), (391, 393, 490, 488), (392, 394, 491, 489), (393, 395, 492, 490), (394, 396, 493, 491), (398, 397, 494, 485), (395, 399, 495, 492), (396, 400, 496, 493), (397, 401, 497, 494), (399, 402, 498, 495), (405, 501, 639, 637), (401, 403, 499, 497), (402, 404, 500, 498), (403, 406, 502, 499), (404, 407, 503, 500), (405, 408, 504, 501), (406, 409, 505, 502), (407, 398, 485, 503), (408, 410, 506, 504), (409, 411, 507, 505), (410, 412, 508, 506), (411, 413, 509, 507), (412, 414, 510, 508), (413, 415, 511, 509), (414, 416, 512, 510), (415, 417, 513, 511), (416, 388, 483, 512), (417, 390, 484, 513), (629, 627, 644, 643), (428, 496, 623, 624), (582, 585, 517, 514), (583, 586, 518, 515), (585, 587, 519, 517), (586, 588, 520, 518), (587, 589, 521, 519), (588, 590, 522, 520), (589, 591, 523, 521), (590, 592, 524, 522), (584, 593, 525, 516), (591, 594, 526, 523), (592, 595, 527, 524), (593, 596, 528, 525), (594, 597, 529, 526), (596, 598, 530, 528), (597, 599, 531, 529), (598, 601, 533, 530), (599, 602, 534, 531), (600, 603, 535, 532), (601, 604, 536, 533), (602, 584, 516, 534), (603, 605, 537, 535), (604, 606, 538, 536), (605, 607, 539, 537), (606, 608, 540, 538), (607, 609, 541, 539), (608, 610, 542, 540), (609, 611, 543, 541), (610, 612, 544, 542), (611, 582, 514, 543), (612, 583, 515, 544), (547, 546, 679, 681), (558, 527, 545, 576), (635, 636, 656, 657), (514, 517, 548, 579), (515, 518, 549, 580), (517, 519, 550, 548), (518, 520, 551, 549), (519, 521, 552, 550), (520, 522, 553, 551), (521, 523, 554, 552), (522, 524, 555, 553), (516, 525, 556, 581), (523, 526, 557, 554), (524, 527, 558, 555), (525, 528, 559, 556), (526, 529, 560, 557), (532, 563, 578, 547), (528, 530, 561, 559), (529, 531, 562, 560), (530, 533, 564, 561), (531, 534, 565, 562), (532, 535, 566, 563), (533, 536, 567, 564), (534, 516, 581, 565), (535, 537, 568, 566), (536, 538, 569, 567), (537, 539, 570, 568), (538, 540, 571, 569), (539, 541, 572, 570), (540, 542, 573, 571), (541, 543, 574, 572), (542, 544, 575, 573), (543, 514, 579, 574), (544, 515, 580, 575), (545, 546, 577, 576), (546, 547, 578, 577), (113, 600, 666, 661), (112, 113, 661, 660), (105, 106, 583, 612), (118, 119, 582, 611), (104, 105, 612, 610), (117, 118, 611, 609), (103, 104, 610, 608), (116, 117, 609, 607), (102, 103, 608, 606), (115, 116, 607, 605), (101, 102, 606, 604), (114, 115, 605, 603), (127, 96, 584, 602), (100, 101, 604, 601), (113, 114, 603, 600), (126, 127, 602, 599), (99, 100, 601, 598), (125, 126, 599, 597), (98, 99, 598, 596), (124, 125, 597, 594), (97, 98, 596, 593), (110, 111, 595, 592), (123, 124, 594, 591), (96, 97, 593, 584), (109, 110, 592, 590), (122, 123, 591, 589), (108, 109, 590, 588), (121, 122, 589, 587), (107, 108, 588, 586), (120, 121, 587, 585), (106, 107, 586, 583), (119, 120, 585, 582), (618, 613, 614, 620), (616, 615, 622, 621), (614, 616, 621, 620), (617, 619, 622, 615), (479, 478, 621, 622), (433, 464, 619, 617), (478, 477, 620, 621), (464, 479, 622, 619), (629, 631, 632, 630), (627, 629, 630, 628), (625, 626, 632, 631), (624, 623, 627, 628), (501, 433, 626, 625), (576, 577, 652, 650), (632, 626, 624, 628), (638, 633, 634, 640), (640, 641, 643, 644), (637, 639, 642, 635), (634, 636, 641, 640), (636, 635, 642, 641), (641, 642, 645, 643), (631, 629, 643, 645), (496, 400, 633, 638), (652, 654, 655, 653), (650, 652, 653, 651), (648, 649, 655, 654), (651, 653, 656, 658), (647, 646, 650, 651), (653, 655, 657, 656), (558, 576, 650, 646), (563, 405, 649, 648), (578, 563, 648, 654), (660, 661, 664, 663), (665, 659, 662, 667), (659, 660, 663, 662), (663, 664, 669, 668), (662, 663, 668, 667), (661, 666, 669, 664), (600, 532, 677, 676), (595, 111, 659, 665), (680, 670, 671, 682), (676, 677, 681, 680), (673, 670, 679, 678), (670, 680, 681, 679), (675, 674, 673, 678), (670, 673, 672, 671), (545, 527, 675, 678), (668, 669, 682, 671), (527, 595, 674, 675), (532, 547, 681, 677), (667, 668, 671, 672), (546, 545, 678, 679), (737, 736, 704, 705), (376, 378, 712, 711), (332, 334, 690, 689), (350, 352, 699, 698), (368, 370, 708, 707), (324, 326, 686, 685), (342, 344, 695, 694), (360, 362, 704, 703), (378, 380, 713, 712), (334, 336, 691, 690), (352, 354, 700, 699), (370, 372, 709, 708), (326, 328, 687, 686), (344, 346, 696, 695), (362, 364, 705, 704), (380, 382, 714, 713), (336, 338, 692, 691), (354, 356, 701, 700), (372, 374, 710, 709), (328, 330, 688, 687), (346, 348, 697, 696), (364, 366, 706, 705), (320, 322, 684, 683), (382, 320, 683, 714), (338, 340, 693, 692), (356, 358, 702, 701), (374, 376, 711, 710), (330, 332, 689, 688), (348, 350, 698, 697), (366, 368, 707, 706), (322, 324, 685, 684), (340, 342, 694, 693), (738, 737, 705, 706), (343, 341, 725, 726), (361, 359, 734, 735), (379, 377, 743, 744), (335, 333, 721, 722), (353, 351, 730, 731), (371, 369, 739, 740), (327, 325, 717, 718), (345, 343, 726, 727), (363, 361, 735, 736), (381, 379, 744, 745), (337, 335, 722, 723), (355, 353, 731, 732), (373, 371, 740, 741), (329, 327, 718, 719), (347, 345, 727, 728), (365, 363, 736, 737), (383, 381, 745, 746), (339, 337, 723, 724), (357, 355, 732, 733), (375, 373, 741, 742), (331, 329, 719, 720), (349, 347, 728, 729), (367, 365, 737, 738), (323, 321, 716, 715), (321, 383, 746, 716), (341, 339, 724, 725), (359, 357, 733, 734), (377, 375, 742, 743), (333, 331, 720, 721), (351, 349, 729, 730), (369, 367, 738, 739), (739, 738, 706, 707), (740, 739, 707, 708), (741, 740, 708, 709), (742, 741, 709, 710), (743, 742, 710, 711), (744, 743, 711, 712), (745, 744, 712, 713), (746, 745, 713, 714), (716, 746, 714, 683), (715, 716, 683, 684), (717, 715, 684, 685), (718, 717, 685, 686), (719, 718, 686, 687), (720, 719, 687, 688), (722, 721, 689, 690), (721, 720, 688, 689), (727, 726, 694, 695), (726, 725, 693, 694), (725, 724, 692, 693), (724, 723, 691, 692), (723, 722, 690, 691), (736, 735, 703, 704), (735, 734, 702, 703), (734, 733, 701, 702), (733, 732, 700, 701), (732, 731, 699, 700), (731, 730, 698, 699), (730, 729, 697, 698), (729, 728, 696, 697), (728, 727, 695, 696)])
_uv = me_cylinder.uv_layers.new(name='UVMap')
_uv.uv.foreach_set('vector', [1.0, 0.5, 1.0, 1.0, 0.9688, 1.0, 0.9688, 0.5, 0.9688, 0.5, 0.9688, 1.0, 0.9375, 1.0, 0.9375, 0.5, 0.9375, 0.5, 0.9375, 1.0, 0.9062, 1.0, 0.9062, 0.5, 0.9062, 0.5, 0.9062, 1.0, 0.875, 1.0, 0.875, 0.5, 0.875, 0.5, 0.875, 1.0, 0.8438, 1.0, 0.8438, 0.5, 0.8438, 0.5, 0.8438, 1.0, 0.8125, 1.0, 0.8125, 0.5, 0.8125, 0.5, 0.8125, 1.0, 0.7812, 1.0, 0.7812, 0.5, 0.7812, 0.5, 0.7812, 1.0, 0.75, 1.0, 0.75, 0.5, 0.75, 0.5, 0.75, 1.0, 0.7188, 1.0, 0.7188, 0.5, 0.7188, 0.5, 0.7188, 1.0, 0.6875, 1.0, 0.6875, 0.5, 0.6875, 0.5, 0.6875, 1.0, 0.6562, 1.0, 0.6562, 0.5, 0.6562, 0.5, 0.6562, 1.0, 0.625, 1.0, 0.625, 0.5, 0.625, 0.5, 0.625, 1.0, 0.5938, 1.0, 0.5938, 0.5, 0.5938, 0.5, 0.5938, 1.0, 0.5625, 1.0, 0.5625, 0.5, 0.5625, 0.5, 0.5625, 1.0, 0.5312, 1.0, 0.5312, 0.5, 0.5312, 0.5, 0.5312, 1.0, 0.5, 1.0, 0.5, 0.5, 0.5, 0.5, 0.5, 1.0, 0.4688, 1.0, 0.4688, 0.5, 0.4688, 0.5, 0.4688, 1.0, 0.4375, 1.0, 0.4375, 0.5, 0.4375, 0.5, 0.4375, 1.0, 0.4062, 1.0, 0.4062, 0.5, 0.4062, 0.5, 0.4062, 1.0, 0.375, 1.0, 0.375, 0.5, 0.375, 0.5, 0.375, 1.0, 0.3438, 1.0, 0.3438, 0.5, 0.3438, 0.5, 0.3438, 1.0, 0.3125, 1.0, 0.3125, 0.5, 0.3125, 0.5, 0.3125, 1.0, 0.2812, 1.0, 0.2812, 0.5, 0.2812, 0.5, 0.2812, 1.0, 0.25, 1.0, 0.25, 0.5, 0.25, 0.5, 0.25, 1.0, 0.2188, 1.0, 0.2188, 0.5, 0.2188, 0.5, 0.2188, 1.0, 0.1875, 1.0, 0.1875, 0.5, 0.1875, 0.5, 0.1875, 1.0, 0.1562, 1.0, 0.1562, 0.5, 0.1562, 0.5, 0.1562, 1.0, 0.125, 1.0, 0.125, 0.5, 0.125, 0.5, 0.125, 1.0, 0.09375, 1.0, 0.09375, 0.5, 0.09375, 0.5, 0.09375, 1.0, 0.0625, 1.0, 0.0625, 0.5, 0.0625, 1.0, 0.09375, 1.0, 0.09375, 1.0, 0.0625, 1.0, 0.0625, 0.5, 0.0625, 1.0, 0.03125, 1.0, 0.03125, 0.5, 0.03125, 0.5, 0.03125, 1.0, 0.0, 1.0, 0.0, 0.5, 0.8125, 0.5, 0.7812, 0.5, 0.7812, 0.5, 0.8125, 0.5, 0.9062, 0.5, 0.875, 0.5, 0.875, 0.5, 0.9062, 0.5, 0.5312, 0.5, 0.5, 0.5, 0.5, 0.5, 0.5312, 0.5, 0.25, 0.5, 0.2188, 0.5, 0.2188, 0.5, 0.25, 0.5, 0.9375, 0.5, 0.9062, 0.5, 0.9062, 0.5, 0.9375, 0.5, 0.6562, 0.5, 0.625, 0.5, 0.625, 0.5, 0.6562, 0.5, 0.375, 0.5, 0.3438, 0.5, 0.3438, 0.5, 0.375, 0.5, 0.09375, 0.5, 0.0625, 0.5, 0.0625, 0.5, 0.09375, 0.5, 0.7812, 0.5, 0.75, 0.5, 0.75, 0.5, 0.7812, 0.5, 0.5, 0.5, 0.4688, 0.5, 0.4688, 0.5, 0.5, 0.5, 0.2188, 0.5, 0.1875, 0.5, 0.1875, 0.5, 0.2188, 0.5, 0.9062, 0.5, 0.875, 0.5, 0.875, 0.5, 0.9062, 0.5, 0.625, 0.5, 0.5938, 0.5, 0.5938, 0.5, 0.625, 0.5, 0.3438, 0.5, 0.3125, 0.5, 0.3125, 0.5, 0.3438, 0.5, 0.0625, 0.5, 0.03125, 0.5, 0.03125, 0.5, 0.0625, 0.5, 0.75, 0.5, 0.7188, 0.5, 0.7188, 0.5, 0.75, 0.5, 0.4688, 0.5, 0.4375, 0.5, 0.4375, 0.5, 0.4688, 0.5, 0.1875, 0.5, 0.1562, 0.5, 0.1562, 0.5, 0.1875, 0.5, 0.875, 0.5, 0.8438, 0.5, 0.8438, 0.5, 0.875, 0.5, 0.5938, 0.5, 0.5625, 0.5, 0.5625, 0.5, 0.5938, 0.5, 0.3125, 0.5, 0.2812, 0.5, 0.2812, 0.5, 0.3125, 0.5, 1.0, 0.5, 0.9688, 0.5, 0.9688, 0.5, 1.0, 0.5, 0.03125, 0.5, 0.0, 0.5, 0.0, 0.5, 0.03125, 0.5, 0.7188, 0.5, 0.6875, 0.5, 0.6875, 0.5, 0.7188, 0.5, 0.4375, 0.5, 0.4062, 0.5, 0.4062, 0.5, 0.4375, 0.5, 0.1562, 0.5, 0.125, 0.5, 0.125, 0.5, 0.1562, 0.5, 0.8438, 0.5, 0.8125, 0.5, 0.8125, 0.5, 0.8438, 0.5, 0.5625, 0.5, 0.5312, 0.5, 0.5312, 0.5, 0.5625, 0.5, 0.2812, 0.5, 0.25, 0.5, 0.25, 0.5, 0.2812, 0.5, 0.9688, 0.5, 0.9375, 0.5, 0.9375, 0.5, 0.9688, 0.5, 0.6875, 0.5, 0.6562, 0.5, 0.6562, 0.5, 0.6875, 0.5, 0.4062, 0.5, 0.375, 0.5, 0.375, 0.5, 0.4062, 0.5, 0.125, 0.5, 0.09375, 0.5, 0.09375, 0.5, 0.125, 0.5, 0.2812, 0.5, 0.25, 0.5, 0.25, 0.5, 0.2812, 0.5, 0.0625, 0.5, 0.03125, 0.5, 0.03125, 0.5, 0.0625, 0.5, 0.4688, 0.5, 0.4375, 0.5, 0.4375, 0.5, 0.4688, 0.5, 0.875, 0.5, 0.8438, 0.5, 0.8438, 0.5, 0.875, 0.5, 0.03125, 0.5, 0.0, 0.5, 0.0, 0.5, 0.03125, 0.5, 0.4375, 0.5, 0.4062, 0.5, 0.4062, 0.5, 0.4375, 0.5, 0.8438, 0.5, 0.8125, 0.5, 0.8125, 0.5, 0.8438, 0.5, 0.4062, 0.5, 0.375, 0.5, 0.375, 0.5, 0.4062, 0.5, 0.8125, 0.5, 0.7812, 0.5, 0.7812, 0.5, 0.8125, 0.5, 0.375, 0.5, 0.3438, 0.5, 0.3438, 0.5, 0.375, 0.5, 0.7812, 0.5, 0.75, 0.5, 0.75, 0.5, 0.7812, 0.5, 0.3438, 0.5, 0.3125, 0.5, 0.3125, 0.5, 0.3438, 0.5, 0.75, 0.5, 0.7188, 0.5, 0.7188, 0.5, 0.75, 0.5, 0.3125, 0.5, 0.2812, 0.5, 0.2812, 0.5, 0.3125, 0.5, 0.7188, 0.5, 0.6875, 0.5, 0.6875, 0.5, 0.7188, 0.5, 0.2812, 0.5, 0.25, 0.5, 0.25, 0.5, 0.2812, 0.5, 0.6875, 0.5, 0.6562, 0.5, 0.6562, 0.5, 0.6875, 0.5, 0.25, 0.5, 0.2188, 0.5, 0.2188, 0.5, 0.25, 0.5, 0.6562, 0.5, 0.625, 0.5, 0.625, 0.5, 0.6562, 0.5, 0.2188, 0.5, 0.1875, 0.5, 0.1875, 0.5, 0.2188, 0.5, 0.625, 0.5, 0.5938, 0.5, 0.5938, 0.5, 0.625, 0.5, 0.1875, 0.5, 0.1562, 0.5, 0.1562, 0.5, 0.1875, 0.5, 0.5938, 0.5, 0.5625, 0.5, 0.5625, 0.5, 0.5938, 0.5, 1.0, 0.5, 0.9688, 0.5, 0.9688, 0.5, 1.0, 0.5, 0.1562, 0.5, 0.125, 0.5, 0.125, 0.5, 0.1562, 0.5, 0.5625, 0.5, 0.5312, 0.5, 0.5312, 0.5, 0.5625, 0.5, 0.9688, 0.5, 0.9375, 0.5, 0.9375, 0.5, 0.9688, 0.5, 0.125, 0.5, 0.09375, 0.5, 0.09375, 0.5, 0.125, 0.5, 0.5312, 0.5, 0.5, 0.5, 0.5, 0.5, 0.5312, 0.5, 0.9375, 0.5, 0.9062, 0.5, 0.9062, 0.5, 0.9375, 0.5, 0.09375, 0.5, 0.0625, 0.5, 0.0625, 0.5, 0.09375, 0.5, 0.5, 0.5, 0.4688, 0.5, 0.4688, 0.5, 0.5, 0.5, 0.1875, 0.5, 0.1562, 0.5, 0.1562, 0.5, 0.1875, 0.5, 0.6875, 0.5, 0.6562, 0.5, 0.6562, 0.5, 0.6875, 0.5, 0.25, 0.5, 0.2188, 0.5, 0.2188, 0.5, 0.25, 0.5, 0.6562, 0.5, 0.625, 0.5, 0.625, 0.5, 0.6562, 0.5, 0.2188, 0.5, 0.1875, 0.5, 0.1875, 0.5, 0.2188, 0.5, 0.625, 0.5, 0.5937, 0.5, 0.5938, 0.5, 0.625, 0.5, 0.1875, 0.5, 0.1562, 0.5, 0.1562, 0.5, 0.1875, 0.5, 0.5937, 0.5, 0.5625, 0.5, 0.5625, 0.5, 0.5938, 0.5, 1.0, 0.5, 0.9688, 0.5, 0.9688, 0.5, 1.0, 0.5, 0.1562, 0.5, 0.125, 0.5, 0.125, 0.5, 0.1562, 0.5, 0.5625, 0.5, 0.5312, 0.5, 0.5312, 0.5, 0.5625, 0.5, 0.9688, 0.5, 0.9375, 0.5, 0.9375, 0.5, 0.9688, 0.5, 0.125, 0.5, 0.09375, 0.5, 0.09375, 0.5, 0.125, 0.5, 0.4688, 0.5, 0.4688, 0.5, 0.4688, 0.5, 0.4688, 0.5, 0.9375, 0.5, 0.9063, 0.5, 0.9062, 0.5, 0.9375, 0.5, 0.09375, 0.5, 0.0625, 0.5, 0.0625, 0.5, 0.09375, 0.5, 0.5, 0.5, 0.5312, 0.5, 0.5312, 0.5, 0.5, 0.5, 0.9063, 0.5, 0.875, 0.5, 0.875, 0.5, 0.9062, 0.5, 0.0625, 0.5, 0.03125, 0.5, 0.03125, 0.5, 0.0625, 0.5, 0.4688, 0.5, 0.4375, 0.5, 0.4375, 0.5, 0.4688, 0.5, 0.875, 0.5, 0.8438, 0.5, 0.8438, 0.5, 0.875, 0.5, 0.03125, 0.5, 0.0, 0.5, 0.0, 0.5, 0.03125, 0.5, 0.4375, 0.5, 0.4062, 0.5, 0.4062, 0.5, 0.4375, 0.5, 0.8438, 0.5, 0.8125, 0.5, 0.8125, 0.5, 0.8438, 0.5, 0.4062, 0.5, 0.375, 0.5, 0.375, 0.5, 0.4062, 0.5, 0.8125, 0.5, 0.7813, 0.5, 0.7812, 0.5, 0.8125, 0.5, 0.375, 0.5, 0.3438, 0.5, 0.3438, 0.5, 0.375, 0.5, 0.7813, 0.5, 0.75, 0.5, 0.75, 0.5, 0.7812, 0.5, 0.3438, 0.5, 0.3125, 0.5, 0.3125, 0.5, 0.3438, 0.5, 0.75, 0.5, 0.7188, 0.5, 0.7188, 0.5, 0.75, 0.5, 0.3125, 0.5, 0.2812, 0.5, 0.2812, 0.5, 0.3125, 0.5, 0.7188, 0.5, 0.6875, 0.5, 0.6875, 0.5, 0.7188, 0.5, 0.75, 0.49, 0.7968, 0.4854, 0.8418, 0.4717, 0.8833, 0.4496, 0.9197, 0.4197, 0.9496, 0.3833, 0.9717, 0.3418, 0.9854, 0.2968, 0.99, 0.25, 0.9854, 0.2032, 0.9717, 0.1582, 0.9496, 0.1167, 0.9197, 0.08029, 0.8833, 0.05045, 0.8418, 0.02827, 0.7968, 0.01461, 0.75, 0.01, 0.7032, 0.01461, 0.6582, 0.02827, 0.6167, 0.05045, 0.5803, 0.08029, 0.5504, 0.1167, 0.5283, 0.1582, 0.5146, 0.2032, 0.51, 0.25, 0.5146, 0.2968, 0.5283, 0.3418, 0.5504, 0.3833, 0.5803, 0.4197, 0.6167, 0.4496, 0.6582, 0.4717, 0.7032, 0.4854, 0.5938, 0.5, 0.5625, 0.5, 0.5625, 0.5, 0.5938, 0.5, 1.0, 0.5, 0.9688, 0.5, 0.9688, 0.5, 1.0, 0.5, 0.1562, 0.5, 0.125, 0.5, 0.125, 0.5, 0.1562, 0.5, 0.5625, 0.5, 0.5312, 0.5, 0.5312, 0.5, 0.5625, 0.5, 0.9688, 0.5, 0.9375, 0.5, 0.9375, 0.5, 0.9688, 0.5, 0.125, 0.5, 0.09375, 0.5, 0.09375, 0.5, 0.125, 0.5, 0.5312, 0.5, 0.5, 0.5, 0.5, 0.5, 0.5312, 0.5, 0.9375, 0.5, 0.9062, 0.5, 0.9062, 0.5, 0.9375, 0.5, 0.09375, 0.5, 0.0625, 0.5, 0.0625, 0.5, 0.09375, 0.5, 0.5, 0.5, 0.4688, 0.5, 0.4688, 0.5, 0.5, 0.5, 0.9062, 0.5, 0.875, 0.5, 0.875, 0.5, 0.9062, 0.5, 0.0625, 0.5, 0.03125, 0.5, 0.03125, 0.5, 0.0625, 0.5, 0.4688, 0.5, 0.4375, 0.5, 0.4375, 0.5, 0.4688, 0.5, 0.875, 0.5, 0.8438, 0.5, 0.8438, 0.5, 0.875, 0.5, 0.03125, 0.5, 0.0, 0.5, 0.0, 0.5, 0.03125, 0.5, 0.4375, 0.5, 0.4062, 0.5, 0.4062, 0.5, 0.4375, 0.5, 0.8438, 0.5, 0.8125, 0.5, 0.8125, 0.5, 0.8438, 0.5, 0.4062, 0.5, 0.375, 0.5, 0.375, 0.5, 0.4062, 0.5, 0.8125, 0.5, 0.7812, 0.5, 0.7812, 0.5, 0.8125, 0.5, 0.375, 0.5, 0.3438, 0.5, 0.3438, 0.5, 0.375, 0.5, 0.7812, 0.5, 0.75, 0.5, 0.75, 0.5, 0.7812, 0.5, 0.3438, 0.5, 0.3125, 0.5, 0.3125, 0.5, 0.3438, 0.5, 0.75, 0.5, 0.7188, 0.5, 0.7188, 0.5, 0.75, 0.5, 0.3125, 0.5, 0.2812, 0.5, 0.2812, 0.5, 0.3125, 0.5, 0.7188, 0.5, 0.6875, 0.5, 0.6875, 0.5, 0.7188, 0.5, 0.2812, 0.5, 0.25, 0.5, 0.25, 0.5, 0.2812, 0.5, 0.6875, 0.5, 0.6562, 0.5, 0.6562, 0.5, 0.6875, 0.5, 0.25, 0.5, 0.2188, 0.5, 0.2188, 0.5, 0.25, 0.5, 0.6562, 0.5, 0.625, 0.5, 0.625, 0.5, 0.6562, 0.5, 0.2188, 0.5, 0.1875, 0.5, 0.1875, 0.5, 0.2188, 0.5, 0.625, 0.5, 0.5938, 0.5, 0.5938, 0.5, 0.625, 0.5, 0.8125, 1.0, 0.8438, 1.0, 0.8438, 1.0, 0.8125, 1.0, 0.75, 1.0, 0.7812, 1.0, 0.7812, 1.0, 0.75, 1.0, 0.4688, 1.0, 0.5, 1.0, 0.5, 1.0, 0.4688, 1.0, 0.1875, 1.0, 0.2188, 1.0, 0.2188, 1.0, 0.1875, 1.0, 0.875, 1.0, 0.9062, 1.0, 0.9062, 1.0, 0.875, 1.0, 0.5938, 1.0, 0.625, 1.0, 0.625, 1.0, 0.5938, 1.0, 0.3125, 1.0, 0.3438, 1.0, 0.3438, 1.0, 0.3125, 1.0, 0.03125, 1.0, 0.0625, 1.0, 0.0625, 1.0, 0.03125, 1.0, 0.7188, 1.0, 0.75, 1.0, 0.75, 1.0, 0.7188, 1.0, 0.4375, 1.0, 0.4688, 1.0, 0.4688, 1.0, 0.4375, 1.0, 0.1562, 1.0, 0.1875, 1.0, 0.1875, 1.0, 0.1562, 1.0, 0.8438, 1.0, 0.875, 1.0, 0.875, 1.0, 0.8438, 1.0, 0.5625, 1.0, 0.5938, 1.0, 0.5938, 1.0, 0.5625, 1.0, 0.2812, 1.0, 0.3125, 1.0, 0.3125, 1.0, 0.2812, 1.0, 0.9688, 1.0, 1.0, 1.0, 1.0, 1.0, 0.9688, 1.0, 0.0, 1.0, 0.03125, 1.0, 0.03125, 1.0, 0.0, 1.0, 0.6875, 1.0, 0.7188, 1.0, 0.7188, 1.0, 0.6875, 1.0, 0.4062, 1.0, 0.4375, 1.0, 0.4375, 1.0, 0.4062, 1.0, 0.125, 1.0, 0.1562, 1.0, 0.1562, 1.0, 0.125, 1.0, 0.8125, 1.0, 0.8438, 1.0, 0.8438, 1.0, 0.8125, 1.0, 0.5312, 1.0, 0.5625, 1.0, 0.5625, 1.0, 0.5312, 1.0, 0.25, 1.0, 0.2812, 1.0, 0.2812, 1.0, 0.25, 1.0, 0.9375, 1.0, 0.9688, 1.0, 0.9688, 1.0, 0.9375, 1.0, 0.6562, 1.0, 0.6875, 1.0, 0.6875, 1.0, 0.6562, 1.0, 0.375, 1.0, 0.4062, 1.0, 0.4062, 1.0, 0.375, 1.0, 0.09375, 1.0, 0.125, 1.0, 0.125, 1.0, 0.09375, 1.0, 0.7812, 1.0, 0.8125, 1.0, 0.8125, 1.0, 0.7812, 1.0, 0.5, 1.0, 0.5312, 1.0, 0.5312, 1.0, 0.5, 1.0, 0.2188, 1.0, 0.25, 1.0, 0.25, 1.0, 0.2188, 1.0, 0.9062, 1.0, 0.9375, 1.0, 0.9375, 1.0, 0.9062, 1.0, 0.625, 1.0, 0.6562, 1.0, 0.6562, 1.0, 0.625, 1.0, 0.3438, 1.0, 0.375, 1.0, 0.375, 1.0, 0.3438, 1.0, 0.7188, 1.0, 0.75, 1.0, 0.75, 1.0, 0.7188, 1.0, 0.375, 1.0, 0.4062, 1.0, 0.4062, 1.0, 0.375, 1.0, 0.7812, 1.0, 0.8125, 1.0, 0.8125, 1.0, 0.7812, 1.0, 0.3438, 1.0, 0.375, 1.0, 0.375, 1.0, 0.3438, 1.0, 0.75, 1.0, 0.7812, 1.0, 0.7812, 1.0, 0.75, 1.0, 0.3125, 1.0, 0.3438, 1.0, 0.3438, 1.0, 0.3125, 1.0, 0.7188, 1.0, 0.75, 1.0, 0.75, 1.0, 0.7188, 1.0, 0.2812, 1.0, 0.3125, 1.0, 0.3125, 1.0, 0.2812, 1.0, 0.6875, 1.0, 0.7188, 1.0, 0.7188, 1.0, 0.6875, 1.0, 0.25, 1.0, 0.2812, 1.0, 0.2812, 1.0, 0.25, 1.0, 0.6562, 1.0, 0.6875, 1.0, 0.6875, 1.0, 0.6562, 1.0, 0.2188, 1.0, 0.25, 1.0, 0.25, 1.0, 0.2188, 1.0, 0.625, 1.0, 0.6562, 1.0, 0.6562, 1.0, 0.625, 1.0, 0.1875, 1.0, 0.2188, 1.0, 0.2188, 1.0, 0.1875, 1.0, 0.5938, 1.0, 0.625, 1.0, 0.625, 1.0, 0.5938, 1.0, 0.1562, 1.0, 0.1875, 1.0, 0.1875, 1.0, 0.1562, 1.0, 0.5625, 1.0, 0.5938, 1.0, 0.5938, 1.0, 0.5625, 1.0, 0.9688, 1.0, 1.0, 1.0, 1.0, 1.0, 0.9688, 1.0, 0.125, 1.0, 0.1562, 1.0, 0.1562, 1.0, 0.125, 1.0, 0.5312, 1.0, 0.5625, 1.0, 0.5625, 1.0, 0.5312, 1.0, 0.9375, 1.0, 0.9688, 1.0, 0.9688, 1.0, 0.9375, 1.0, 0.09375, 1.0, 0.125, 1.0, 0.125, 1.0, 0.09375, 1.0, 0.5, 1.0, 0.5312, 1.0, 0.5312, 1.0, 0.5, 1.0, 0.9062, 1.0, 0.9375, 1.0, 0.9375, 1.0, 0.9062, 1.0, 0.0625, 1.0, 0.09375, 1.0, 0.09375, 1.0, 0.0625, 1.0, 0.4688, 1.0, 0.5, 1.0, 0.5, 1.0, 0.4688, 1.0, 0.875, 1.0, 0.9062, 1.0, 0.9062, 1.0, 0.875, 1.0, 0.03125, 1.0, 0.0625, 1.0, 0.0625, 1.0, 0.03125, 1.0, 0.4375, 1.0, 0.4688, 1.0, 0.4688, 1.0, 0.4375, 1.0, 0.8438, 1.0, 0.875, 1.0, 0.875, 1.0, 0.8438, 1.0, 0.0, 1.0, 0.03125, 1.0, 0.03125, 1.0, 0.0, 1.0, 0.4062, 1.0, 0.4375, 1.0, 0.4375, 1.0, 0.4062, 1.0, 0.625, 1.0, 0.6562, 1.0, 0.6562, 1.0, 0.625, 1.0, 0.2812, 1.0, 0.3125, 1.0, 0.3125, 1.0, 0.2812, 1.0, 0.6875, 1.0, 0.7188, 1.0, 0.7188, 1.0, 0.6875, 1.0, 0.25, 1.0, 0.2812, 1.0, 0.2812, 1.0, 0.25, 1.0, 0.6562, 1.0, 0.6875, 1.0, 0.6875, 1.0, 0.6562, 1.0, 0.2188, 1.0, 0.25, 1.0, 0.25, 1.0, 0.2188, 1.0, 0.625, 1.0, 0.6562, 1.0, 0.6562, 1.0, 0.625, 1.0, 0.1875, 1.0, 0.2188, 1.0, 0.2188, 1.0, 0.1875, 1.0, 0.5938, 1.0, 0.625, 1.0, 0.625, 1.0, 0.5938, 1.0, 0.1562, 1.0, 0.1875, 1.0, 0.1875, 1.0, 0.1562, 1.0, 0.5625, 1.0, 0.5938, 1.0, 0.5938, 1.0, 0.5625, 1.0, 0.9688, 1.0, 1.0, 1.0, 1.0, 1.0, 0.9688, 1.0, 0.125, 1.0, 0.1562, 1.0, 0.1562, 1.0, 0.125, 1.0, 0.5312, 1.0, 0.5625, 1.0, 0.5625, 1.0, 0.5312, 1.0, 0.9375, 1.0, 0.9688, 1.0, 0.9688, 1.0, 0.9375, 1.0, 0.09375, 1.0, 0.125, 1.0, 0.125, 1.0, 0.09375, 1.0, 0.5, 1.0, 0.5312, 1.0, 0.5312, 1.0, 0.5, 1.0, 0.9062, 1.0, 0.9375, 1.0, 0.9375, 1.0, 0.9062, 1.0, 0.0625, 1.0, 0.09375, 1.0, 0.09375, 1.0, 0.0625, 1.0, 0.4688, 1.0, 0.5, 1.0, 0.5, 1.0, 0.4688, 1.0, 0.875, 1.0, 0.9062, 1.0, 0.9062, 1.0, 0.875, 1.0, 0.03125, 1.0, 0.0625, 1.0, 0.0625, 1.0, 0.03125, 1.0, 0.4375, 1.0, 0.4688, 1.0, 0.4688, 1.0, 0.4375, 1.0, 0.8438, 1.0, 0.875, 1.0, 0.875, 1.0, 0.8438, 1.0, 0.0, 1.0, 0.03125, 1.0, 0.03125, 1.0, 0.0, 1.0, 0.4062, 1.0, 0.4375, 1.0, 0.4375, 1.0, 0.4062, 1.0, 0.8125, 1.0, 0.8438, 1.0, 0.8438, 1.0, 0.8125, 1.0, 0.375, 1.0, 0.4062, 1.0, 0.4062, 1.0, 0.375, 1.0, 0.7812, 1.0, 0.8125, 1.0, 0.8125, 1.0, 0.7812, 1.0, 0.3438, 1.0, 0.375, 1.0, 0.375, 1.0, 0.3438, 1.0, 0.75, 1.0, 0.7812, 1.0, 0.7812, 1.0, 0.75, 1.0, 0.3125, 1.0, 0.3438, 1.0, 0.3438, 1.0, 0.3125, 1.0, 0.2968, 0.4854, 0.25, 0.49, 0.2032, 0.4854, 0.1582, 0.4717, 0.1167, 0.4496, 0.08029, 0.4197, 0.05045, 0.3833, 0.02827, 0.3418, 0.01461, 0.2968, 0.01, 0.25, 0.01461, 0.2032, 0.02827, 0.1582, 0.05045, 0.1167, 0.08029, 0.08029, 0.1167, 0.05045, 0.1582, 0.02827, 0.2032, 0.01461, 0.25, 0.01, 0.2968, 0.01461, 0.3418, 0.02827, 0.3833, 0.05045, 0.4197, 0.08029, 0.4496, 0.1167, 0.4717, 0.1582, 0.4854, 0.2032, 0.49, 0.25, 0.4854, 0.2968, 0.4717, 0.3418, 0.4496, 0.3833, 0.4197, 0.4197, 0.3833, 0.4496, 0.3418, 0.4717, 0.1875, 1.0, 0.2188, 1.0, 0.2188, 1.0, 0.1875, 1.0, 0.5938, 1.0, 0.625, 1.0, 0.625, 1.0, 0.5938, 1.0, 0.1562, 1.0, 0.1875, 1.0, 0.1875, 1.0, 0.1562, 1.0, 0.5625, 1.0, 0.5938, 1.0, 0.5938, 1.0, 0.5625, 1.0, 0.9688, 1.0, 1.0, 1.0, 1.0, 1.0, 0.9688, 1.0, 0.125, 1.0, 0.1562, 1.0, 0.1562, 1.0, 0.125, 1.0, 0.5312, 1.0, 0.5625, 1.0, 0.5625, 1.0, 0.5312, 1.0, 0.9375, 1.0, 0.9688, 1.0, 0.9688, 1.0, 0.9375, 1.0, 0.09375, 1.0, 0.125, 1.0, 0.125, 1.0, 0.09375, 1.0, 0.5, 1.0, 0.5312, 1.0, 0.5312, 1.0, 0.5, 1.0, 0.9062, 1.0, 0.9375, 1.0, 0.9375, 1.0, 0.9062, 1.0, 0.0625, 1.0, 0.09375, 1.0, 0.09375, 1.0, 0.0625, 1.0, 0.4688, 1.0, 0.5, 1.0, 0.5, 1.0, 0.4688, 1.0, 0.875, 1.0, 0.9062, 1.0, 0.9062, 1.0, 0.875, 1.0, 0.03125, 1.0, 0.0625, 1.0, 0.0625, 1.0, 0.03125, 1.0, 0.4375, 1.0, 0.4688, 1.0, 0.4688, 1.0, 0.4375, 1.0, 0.8438, 1.0, 0.875, 1.0, 0.875, 1.0, 0.8438, 1.0, 0.0, 1.0, 0.03125, 1.0, 0.03125, 1.0, 0.0, 1.0, 0.4062, 1.0, 0.4375, 1.0, 0.4375, 1.0, 0.4062, 1.0, 0.8125, 1.0, 0.8438, 1.0, 0.8438, 1.0, 0.8125, 1.0, 0.375, 1.0, 0.4062, 1.0, 0.4062, 1.0, 0.375, 1.0, 0.7812, 1.0, 0.8125, 1.0, 0.8125, 1.0, 0.7812, 1.0, 0.3438, 1.0, 0.375, 1.0, 0.375, 1.0, 0.3438, 1.0, 0.75, 1.0, 0.7812, 1.0, 0.7812, 1.0, 0.75, 1.0, 0.3125, 1.0, 0.3438, 1.0, 0.3438, 1.0, 0.3125, 1.0, 0.7188, 1.0, 0.75, 1.0, 0.75, 1.0, 0.7188, 1.0, 0.2812, 1.0, 0.3125, 1.0, 0.3125, 1.0, 0.2812, 1.0, 0.6875, 1.0, 0.7188, 1.0, 0.7188, 1.0, 0.6875, 1.0, 0.25, 1.0, 0.2812, 1.0, 0.2812, 1.0, 0.25, 1.0, 0.6562, 1.0, 0.6875, 1.0, 0.6875, 1.0, 0.6562, 1.0, 0.2188, 1.0, 0.25, 1.0, 0.25, 1.0, 0.2188, 1.0, 1.0, 0.5, 1.0, 1.0, 0.9688, 1.0, 0.9688, 0.5, 0.9688, 0.5, 0.9688, 1.0, 0.9375, 1.0, 0.9375, 0.5, 0.9375, 0.5, 0.9375, 1.0, 0.9062, 1.0, 0.9062, 0.5, 0.9062, 0.5, 0.9062, 1.0, 0.875, 1.0, 0.875, 0.5, 0.875, 0.5, 0.875, 1.0, 0.8438, 1.0, 0.8438, 0.5, 0.8438, 0.5, 0.8438, 1.0, 0.8125, 1.0, 0.8125, 0.5, 0.8125, 0.5, 0.8125, 1.0, 0.7812, 1.0, 0.7812, 0.5, 0.7812, 0.5, 0.7812, 1.0, 0.75, 1.0, 0.75, 0.5, 0.75, 0.5, 0.75, 1.0, 0.7188, 1.0, 0.7188, 0.5, 0.7188, 0.5, 0.7188, 1.0, 0.6875, 1.0, 0.6875, 0.5, 0.6875, 0.5, 0.6875, 1.0, 0.6562, 1.0, 0.6562, 0.5, 0.6562, 0.5, 0.6562, 1.0, 0.625, 1.0, 0.625, 0.5, 0.625, 0.5, 0.625, 1.0, 0.5938, 1.0, 0.5938, 0.5, 0.5938, 0.5, 0.5938, 1.0, 0.5625, 1.0, 0.5625, 0.5, 0.5625, 0.5, 0.5625, 1.0, 0.5312, 1.0, 0.5312, 0.5, 0.5312, 0.5, 0.5312, 1.0, 0.5, 1.0, 0.5, 0.5, 0.5, 0.5, 0.5, 1.0, 0.4688, 1.0, 0.4688, 0.5, 0.4688, 0.5, 0.4688, 1.0, 0.4375, 1.0, 0.4375, 0.5, 0.4375, 0.5, 0.4375, 1.0, 0.4062, 1.0, 0.4062, 0.5, 0.4062, 0.5, 0.4062, 1.0, 0.375, 1.0, 0.375, 0.5, 0.375, 0.5, 0.375, 1.0, 0.3438, 1.0, 0.3438, 0.5, 0.3438, 0.5, 0.3438, 1.0, 0.3125, 1.0, 0.3125, 0.5, 0.3125, 0.5, 0.3125, 1.0, 0.2812, 1.0, 0.2812, 0.5, 0.2812, 0.5, 0.2812, 1.0, 0.25, 1.0, 0.25, 0.5, 0.25, 0.5, 0.25, 1.0, 0.2188, 1.0, 0.2188, 0.5, 0.2188, 0.5, 0.2188, 1.0, 0.1875, 1.0, 0.1875, 0.5, 0.1875, 0.5, 0.1875, 1.0, 0.1562, 1.0, 0.1562, 0.5, 0.1562, 0.5, 0.1562, 1.0, 0.125, 1.0, 0.125, 0.5, 0.125, 0.5, 0.125, 1.0, 0.09375, 1.0, 0.09375, 0.5, 0.09375, 0.5, 0.09375, 1.0, 0.0625, 1.0, 0.0625, 0.5, 0.9375, 1.0, 0.9688, 1.0, 0.9688, 1.0, 0.9375, 1.0, 0.0625, 0.5, 0.0625, 1.0, 0.03125, 1.0, 0.03125, 0.5, 0.03125, 0.5, 0.03125, 1.0, 0.0, 1.0, 0.0, 0.5, 0.4062, 0.5, 0.375, 0.5, 0.375, 0.5, 0.4062, 0.5, 0.5312, 0.5, 0.5, 0.5, 0.5, 0.5, 0.5312, 0.5, 0.5, 0.5, 0.4688, 0.5, 0.4688, 0.5, 0.5, 0.5, 0.5312, 0.5, 0.5, 0.5, 0.5, 0.5, 0.5312, 0.5, 0.4688, 0.5, 0.5, 0.5, 0.5, 0.5, 0.4688, 0.5, 0.5, 0.5, 0.5312, 0.5, 0.5312, 0.5, 0.5, 0.5, 0.5, 0.5, 0.4688, 0.5, 0.4688, 0.5, 0.5, 0.5, 0.7188, 0.5, 0.6875, 0.5, 0.6875, 0.5, 0.7188, 0.5, 0.3125, 0.5, 0.2812, 0.5, 0.2812, 0.5, 0.3125, 0.5, 0.75, 0.5, 0.7188, 0.5, 0.7188, 0.5, 0.75, 0.5, 0.3438, 0.5, 0.3125, 0.5, 0.3125, 0.5, 0.3438, 0.5, 0.7812, 0.5, 0.75, 0.5, 0.75, 0.5, 0.7812, 0.5, 0.375, 0.5, 0.3438, 0.5, 0.3438, 0.5, 0.375, 0.5, 0.8125, 0.5, 0.7812, 0.5, 0.7812, 0.5, 0.8125, 0.5, 0.4062, 0.5, 0.375, 0.5, 0.375, 0.5, 0.4062, 0.5, 0.8438, 0.5, 0.8125, 0.5, 0.8125, 0.5, 0.8438, 0.5, 0.4375, 0.5, 0.4062, 0.5, 0.4062, 0.5, 0.4375, 0.5, 0.03125, 0.5, 0.0, 0.5, 0.0, 0.5, 0.03125, 0.5, 0.875, 0.5, 0.8438, 0.5, 0.8438, 0.5, 0.875, 0.5, 0.4688, 0.5, 0.4375, 0.5, 0.4375, 0.5, 0.4688, 0.5, 0.0625, 0.5, 0.03125, 0.5, 0.03125, 0.5, 0.0625, 0.5, 0.9063, 0.5, 0.875, 0.5, 0.875, 0.5, 0.9063, 0.5, 0.09375, 0.5, 0.0625, 0.5, 0.0625, 0.5, 0.09375, 0.5, 0.9375, 0.5, 0.9063, 0.5, 0.9063, 0.5, 0.9375, 0.5, 0.125, 0.5, 0.09375, 0.5, 0.09375, 0.5, 0.125, 0.5, 0.9688, 0.5, 0.9375, 0.5, 0.9375, 0.5, 0.9688, 0.5, 0.5625, 0.5, 0.5312, 0.5, 0.5312, 0.5, 0.5625, 0.5, 0.1562, 0.5, 0.125, 0.5, 0.125, 0.5, 0.1562, 0.5, 1.0, 0.5, 0.9688, 0.5, 0.9688, 0.5, 1.0, 0.5, 0.5938, 0.5, 0.5625, 0.5, 0.5625, 0.5, 0.5938, 0.5, 0.1875, 0.5, 0.1562, 0.5, 0.1562, 0.5, 0.1875, 0.5, 0.625, 0.5, 0.5938, 0.5, 0.5938, 0.5, 0.625, 0.5, 0.2188, 0.5, 0.1875, 0.5, 0.1875, 0.5, 0.2188, 0.5, 0.6562, 0.5, 0.625, 0.5, 0.625, 0.5, 0.6562, 0.5, 0.25, 0.5, 0.2188, 0.5, 0.2188, 0.5, 0.25, 0.5, 0.6875, 0.5, 0.6562, 0.5, 0.6562, 0.5, 0.6875, 0.5, 0.2812, 0.5, 0.25, 0.5, 0.25, 0.5, 0.2812, 0.5, 0.5312, 0.5, 0.5312, 0.5, 0.5312, 0.5, 0.5312, 0.5, 0.7188, 0.5, 0.6875, 0.5, 0.6875, 0.5, 0.7188, 0.5, 0.3125, 0.5, 0.2812, 0.5, 0.2812, 0.5, 0.3125, 0.5, 0.75, 0.5, 0.7188, 0.5, 0.7188, 0.5, 0.75, 0.5, 0.3438, 0.5, 0.3125, 0.5, 0.3125, 0.5, 0.3438, 0.5, 0.7812, 0.5, 0.75, 0.5, 0.75, 0.5, 0.7813, 0.5, 0.375, 0.5, 0.3438, 0.5, 0.3438, 0.5, 0.375, 0.5, 0.8125, 0.5, 0.7812, 0.5, 0.7813, 0.5, 0.8125, 0.5, 0.4063, 0.5, 0.375, 0.5, 0.375, 0.5, 0.4062, 0.5, 0.8438, 0.5, 0.8125, 0.5, 0.8125, 0.5, 0.8438, 0.5, 0.4375, 0.5, 0.4063, 0.5, 0.4062, 0.5, 0.4375, 0.5, 0.03125, 0.5, 0.0, 0.5, 0.0, 0.5, 0.03125, 0.5, 0.875, 0.5, 0.8438, 0.5, 0.8438, 0.5, 0.875, 0.5, 0.4688, 0.5, 0.4375, 0.5, 0.4375, 0.5, 0.4688, 0.5, 0.0625, 0.5, 0.03125, 0.5, 0.03125, 0.5, 0.0625, 0.5, 0.9063, 0.5, 0.875, 0.5, 0.875, 0.5, 0.9063, 0.5, 0.09375, 0.5, 0.0625, 0.5, 0.0625, 0.5, 0.09375, 0.5, 0.9375, 0.5, 0.9063, 0.5, 0.9063, 0.5, 0.9375, 0.5, 0.125, 0.5, 0.09375, 0.5, 0.09375, 0.5, 0.125, 0.5, 0.9688, 0.5, 0.9375, 0.5, 0.9375, 0.5, 0.9688, 0.5, 0.5625, 0.5, 0.5312, 0.5, 0.5312, 0.5, 0.5625, 0.5, 0.1562, 0.5, 0.125, 0.5, 0.125, 0.5, 0.1562, 0.5, 1.0, 0.5, 0.9688, 0.5, 0.9688, 0.5, 1.0, 0.5, 0.5938, 0.5, 0.5625, 0.5, 0.5625, 0.5, 0.5938, 0.5, 0.1875, 0.5, 0.1562, 0.5, 0.1562, 0.5, 0.1875, 0.5, 0.625, 0.5, 0.5938, 0.5, 0.5938, 0.5, 0.625, 0.5, 0.2188, 0.5, 0.1875, 0.5, 0.1875, 0.5, 0.2188, 0.5, 0.6562, 0.5, 0.625, 0.5, 0.625, 0.5, 0.6562, 0.5, 0.25, 0.5, 0.2188, 0.5, 0.2188, 0.5, 0.25, 0.5, 0.6875, 0.5, 0.6562, 0.5, 0.6562, 0.5, 0.6875, 0.5, 0.2812, 0.5, 0.25, 0.5, 0.25, 0.5, 0.2812, 0.5, 0.5312, 0.5, 0.5312, 0.5, 0.5312, 0.5, 0.5312, 0.5, 0.5312, 0.5, 0.5312, 0.5, 0.5312, 0.5, 0.5312, 0.5, 0.7188, 0.5, 0.6875, 0.5, 0.6875, 0.5, 0.7188, 0.5, 0.3125, 0.5, 0.2812, 0.5, 0.2812, 0.5, 0.3125, 0.5, 0.75, 0.5, 0.7188, 0.5, 0.7188, 0.5, 0.75, 0.5, 0.3438, 0.5, 0.3125, 0.5, 0.3125, 0.5, 0.3438, 0.5, 0.7813, 0.5, 0.75, 0.5, 0.75, 0.5, 0.7813, 0.5, 0.375, 0.5, 0.3438, 0.5, 0.3438, 0.5, 0.375, 0.5, 0.8125, 0.5, 0.7813, 0.5, 0.7813, 0.5, 0.8125, 0.5, 0.4062, 0.5, 0.375, 0.5, 0.375, 0.5, 0.4062, 0.5, 0.8438, 0.5, 0.8125, 0.5, 0.8125, 0.5, 0.8438, 0.5, 0.4375, 0.5, 0.4062, 0.5, 0.4062, 0.5, 0.4375, 0.5, 0.03125, 0.5, 0.0, 0.5, 0.0, 0.5, 0.03125, 0.5, 0.875, 0.5, 0.8438, 0.5, 0.8438, 0.5, 0.875, 0.5, 0.4688, 0.5, 0.4375, 0.5, 0.4375, 0.5, 0.4688, 0.5, 0.0625, 0.5, 0.03125, 0.5, 0.03125, 0.5, 0.0625, 0.5, 0.9063, 0.5, 0.875, 0.5, 0.875, 0.5, 0.9063, 0.5, 0.09375, 0.5, 0.0625, 0.5, 0.0625, 0.5, 0.09375, 0.5, 0.9375, 0.5, 0.9063, 0.5, 0.9063, 0.5, 0.9375, 0.5, 0.5312, 0.5, 0.5312, 0.5, 0.5312, 0.5, 0.5312, 0.5, 0.125, 0.5, 0.09375, 0.5, 0.09375, 0.5, 0.125, 0.5, 0.9688, 0.5, 0.9375, 0.5, 0.9375, 0.5, 0.9688, 0.5, 0.5625, 0.5, 0.5312, 0.5, 0.5312, 0.5, 0.5625, 0.5, 0.1562, 0.5, 0.125, 0.5, 0.125, 0.5, 0.1562, 0.5, 1.0, 0.5, 0.9688, 0.5, 0.9688, 0.5, 1.0, 0.5, 0.5938, 0.5, 0.5625, 0.5, 0.5625, 0.5, 0.5937, 0.5, 0.1875, 0.5, 0.1562, 0.5, 0.1562, 0.5, 0.1875, 0.5, 0.625, 0.5, 0.5938, 0.5, 0.5937, 0.5, 0.625, 0.5, 0.2188, 0.5, 0.1875, 0.5, 0.1875, 0.5, 0.2188, 0.5, 0.6562, 0.5, 0.625, 0.5, 0.625, 0.5, 0.6562, 0.5, 0.25, 0.5, 0.2188, 0.5, 0.2188, 0.5, 0.25, 0.5, 0.6875, 0.5, 0.6562, 0.5, 0.6562, 0.5, 0.6875, 0.5, 0.2812, 0.5, 0.25, 0.5, 0.25, 0.5, 0.2812, 0.5, 0.2812, 0.5, 0.25, 0.5, 0.25, 0.5, 0.2812, 0.5, 0.6875, 0.5, 0.6562, 0.5, 0.6562, 0.5, 0.6875, 0.5, 0.25, 0.5, 0.2188, 0.5, 0.2188, 0.5, 0.25, 0.5, 0.6562, 0.5, 0.625, 0.5, 0.625, 0.5, 0.6562, 0.5, 0.2188, 0.5, 0.1875, 0.5, 0.1875, 0.5, 0.2188, 0.5, 0.625, 0.5, 0.5938, 0.5, 0.5938, 0.5, 0.625, 0.5, 0.1875, 0.5, 0.1562, 0.5, 0.1562, 0.5, 0.1875, 0.5, 0.5938, 0.5, 0.5625, 0.5, 0.5625, 0.5, 0.5938, 0.5, 1.0, 0.5, 0.9688, 0.5, 0.9688, 0.5, 1.0, 0.5, 0.1562, 0.5, 0.125, 0.5, 0.125, 0.5, 0.1562, 0.5, 0.5625, 0.5, 0.5312, 0.5, 0.5312, 0.5, 0.5625, 0.5, 0.9688, 0.5, 0.9375, 0.5, 0.9375, 0.5, 0.9688, 0.5, 0.125, 0.5, 0.09375, 0.5, 0.09375, 0.5, 0.125, 0.5, 0.4688, 0.5, 0.4688, 0.5, 0.4688, 0.5, 0.4688, 0.5, 0.9375, 0.5, 0.9063, 0.5, 0.9063, 0.5, 0.9375, 0.5, 0.09375, 0.5, 0.0625, 0.5, 0.0625, 0.5, 0.09375, 0.5, 0.9063, 0.5, 0.875, 0.5, 0.875, 0.5, 0.9063, 0.5, 0.0625, 0.5, 0.03125, 0.5, 0.03125, 0.5, 0.0625, 0.5, 0.4688, 0.5, 0.4375, 0.5, 0.4375, 0.5, 0.4688, 0.5, 0.875, 0.5, 0.8438, 0.5, 0.8438, 0.5, 0.875, 0.5, 0.03125, 0.5, 0.0, 0.5, 0.0, 0.5, 0.03125, 0.5, 0.4375, 0.5, 0.4062, 0.5, 0.4063, 0.5, 0.4375, 0.5, 0.8438, 0.5, 0.8125, 0.5, 0.8125, 0.5, 0.8438, 0.5, 0.4062, 0.5, 0.375, 0.5, 0.375, 0.5, 0.4063, 0.5, 0.8125, 0.5, 0.7812, 0.5, 0.7812, 0.5, 0.8125, 0.5, 0.375, 0.5, 0.3438, 0.5, 0.3438, 0.5, 0.375, 0.5, 0.7812, 0.5, 0.75, 0.5, 0.75, 0.5, 0.7812, 0.5, 0.3438, 0.5, 0.3125, 0.5, 0.3125, 0.5, 0.3438, 0.5, 0.75, 0.5, 0.7188, 0.5, 0.7188, 0.5, 0.75, 0.5, 0.3125, 0.5, 0.2812, 0.5, 0.2812, 0.5, 0.3125, 0.5, 0.7188, 0.5, 0.6875, 0.5, 0.6875, 0.5, 0.7188, 0.5, 0.5, 0.5, 0.5312, 0.5, 0.5312, 0.5, 0.5, 0.5, 0.5312, 0.5, 0.5312, 0.5, 0.5312, 0.5, 0.5312, 0.5, 0.2812, 0.5, 0.25, 0.5, 0.25, 0.5, 0.2812, 0.5, 0.6875, 0.5, 0.6562, 0.5, 0.6562, 0.5, 0.6875, 0.5, 0.25, 0.5, 0.2188, 0.5, 0.2188, 0.5, 0.25, 0.5, 0.6562, 0.5, 0.625, 0.5, 0.625, 0.5, 0.6562, 0.5, 0.2188, 0.5, 0.1875, 0.5, 0.1875, 0.5, 0.2188, 0.5, 0.625, 0.5, 0.5937, 0.5, 0.5938, 0.5, 0.625, 0.5, 0.1875, 0.5, 0.1562, 0.5, 0.1562, 0.5, 0.1875, 0.5, 0.5937, 0.5, 0.5625, 0.5, 0.5625, 0.5, 0.5938, 0.5, 1.0, 0.5, 0.9688, 0.5, 0.9688, 0.5, 1.0, 0.5, 0.1562, 0.5, 0.125, 0.5, 0.125, 0.5, 0.1562, 0.5, 0.5625, 0.5, 0.5312, 0.5, 0.5312, 0.5, 0.5625, 0.5, 0.9688, 0.5, 0.9375, 0.5, 0.9375, 0.5, 0.9688, 0.5, 0.125, 0.5, 0.09375, 0.5, 0.09375, 0.5, 0.125, 0.5, 0.9375, 0.5, 0.9062, 0.5, 0.9063, 0.5, 0.9375, 0.5, 0.09375, 0.5, 0.0625, 0.5, 0.0625, 0.5, 0.09375, 0.5, 0.9062, 0.5, 0.875, 0.5, 0.875, 0.5, 0.9063, 0.5, 0.0625, 0.5, 0.03125, 0.5, 0.03125, 0.5, 0.0625, 0.5, 0.4688, 0.5, 0.4375, 0.5, 0.4375, 0.5, 0.4688, 0.5, 0.875, 0.5, 0.8438, 0.5, 0.8438, 0.5, 0.875, 0.5, 0.03125, 0.5, 0.0, 0.5, 0.0, 0.5, 0.03125, 0.5, 0.4375, 0.5, 0.4062, 0.5, 0.4062, 0.5, 0.4375, 0.5, 0.8438, 0.5, 0.8125, 0.5, 0.8125, 0.5, 0.8438, 0.5, 0.4062, 0.5, 0.375, 0.5, 0.375, 0.5, 0.4062, 0.5, 0.8125, 0.5, 0.7812, 0.5, 0.7812, 0.5, 0.8125, 0.5, 0.375, 0.5, 0.3437, 0.5, 0.3438, 0.5, 0.375, 0.5, 0.7812, 0.5, 0.75, 0.5, 0.75, 0.5, 0.7812, 0.5, 0.3437, 0.5, 0.3125, 0.5, 0.3125, 0.5, 0.3438, 0.5, 0.75, 0.5, 0.7188, 0.5, 0.7188, 0.5, 0.75, 0.5, 0.3125, 0.5, 0.2812, 0.5, 0.2812, 0.5, 0.3125, 0.5, 0.7188, 0.5, 0.6875, 0.5, 0.6875, 0.5, 0.7188, 0.5, 0.4688, 0.5, 0.5, 0.5, 0.5, 0.5, 0.4688, 0.5, 0.5312, 0.5, 0.5312, 0.5, 0.5312, 0.5, 0.5312, 0.5, 0.4688, 0.5, 0.5, 0.5, 0.5, 0.5, 0.4688, 0.5, 0.2812, 0.5, 0.25, 0.5, 0.25, 0.5, 0.2812, 0.5, 0.6875, 0.5, 0.6562, 0.5, 0.6562, 0.5, 0.6875, 0.5, 0.25, 0.5, 0.2188, 0.5, 0.2188, 0.5, 0.25, 0.5, 0.6562, 0.5, 0.625, 0.5, 0.625, 0.5, 0.6562, 0.5, 0.2188, 0.5, 0.1875, 0.5, 0.1875, 0.5, 0.2188, 0.5, 0.625, 0.5, 0.5938, 0.5, 0.5938, 0.5, 0.625, 0.5, 0.1875, 0.5, 0.1562, 0.5, 0.1562, 0.5, 0.1875, 0.5, 0.5938, 0.5, 0.5625, 0.5, 0.5625, 0.5, 0.5938, 0.5, 1.0, 0.5, 0.9688, 0.5, 0.9688, 0.5, 1.0, 0.5, 0.1562, 0.5, 0.125, 0.5, 0.125, 0.5, 0.1562, 0.5, 0.5625, 0.5, 0.5312, 0.5, 0.5312, 0.5, 0.5625, 0.5, 0.9688, 0.5, 0.9375, 0.5, 0.9375, 0.5, 0.9688, 0.5, 0.125, 0.5, 0.09375, 0.5, 0.09375, 0.5, 0.125, 0.5, 0.4688, 0.5, 0.4688, 0.5, 0.4688, 0.5, 0.4688, 0.5, 0.9375, 0.5, 0.9063, 0.5, 0.9063, 0.5, 0.9375, 0.5, 0.09375, 0.5, 0.0625, 0.5, 0.0625, 0.5, 0.09375, 0.5, 0.9063, 0.5, 0.875, 0.5, 0.875, 0.5, 0.9063, 0.5, 0.0625, 0.5, 0.03125, 0.5, 0.03125, 0.5, 0.0625, 0.5, 0.4688, 0.5, 0.4375, 0.5, 0.4375, 0.5, 0.4688, 0.5, 0.875, 0.5, 0.8438, 0.5, 0.8438, 0.5, 0.875, 0.5, 0.03125, 0.5, 0.0, 0.5, 0.0, 0.5, 0.03125, 0.5, 0.4375, 0.5, 0.4062, 0.5, 0.4062, 0.5, 0.4375, 0.5, 0.8438, 0.5, 0.8125, 0.5, 0.8125, 0.5, 0.8438, 0.5, 0.4062, 0.5, 0.375, 0.5, 0.375, 0.5, 0.4062, 0.5, 0.8125, 0.5, 0.7812, 0.5, 0.7812, 0.5, 0.8125, 0.5, 0.375, 0.5, 0.3438, 0.5, 0.3438, 0.5, 0.375, 0.5, 0.7812, 0.5, 0.75, 0.5, 0.75, 0.5, 0.7812, 0.5, 0.3438, 0.5, 0.3125, 0.5, 0.3125, 0.5, 0.3438, 0.5, 0.75, 0.5, 0.7188, 0.5, 0.7188, 0.5, 0.75, 0.5, 0.3125, 0.5, 0.2812, 0.5, 0.2812, 0.5, 0.3125, 0.5, 0.7188, 0.5, 0.6875, 0.5, 0.6875, 0.5, 0.7188, 0.5, 0.5312, 0.5, 0.5, 0.5, 0.5, 0.5, 0.5312, 0.5, 0.5, 0.5, 0.4688, 0.5, 0.4688, 0.5, 0.5, 0.5, 0.4688, 0.5, 0.4688, 0.5, 0.4688, 0.5, 0.4688, 0.5, 0.5, 0.5, 0.4688, 0.5, 0.4688, 0.5, 0.5, 0.5, 0.7188, 0.5, 0.6875, 0.5, 0.6875, 0.5, 0.7188, 0.5, 0.3125, 0.5, 0.2812, 0.5, 0.2812, 0.5, 0.3125, 0.5, 0.75, 0.5, 0.7188, 0.5, 0.7188, 0.5, 0.75, 0.5, 0.3438, 0.5, 0.3125, 0.5, 0.3125, 0.5, 0.3437, 0.5, 0.7812, 0.5, 0.75, 0.5, 0.75, 0.5, 0.7812, 0.5, 0.375, 0.5, 0.3438, 0.5, 0.3437, 0.5, 0.375, 0.5, 0.8125, 0.5, 0.7812, 0.5, 0.7812, 0.5, 0.8125, 0.5, 0.4062, 0.5, 0.375, 0.5, 0.375, 0.5, 0.4062, 0.5, 0.8438, 0.5, 0.8125, 0.5, 0.8125, 0.5, 0.8438, 0.5, 0.4375, 0.5, 0.4062, 0.5, 0.4062, 0.5, 0.4375, 0.5, 0.03125, 0.5, 0.0, 0.5, 0.0, 0.5, 0.03125, 0.5, 0.875, 0.5, 0.8438, 0.5, 0.8438, 0.5, 0.875, 0.5, 0.4688, 0.5, 0.4375, 0.5, 0.4375, 0.5, 0.4688, 0.5, 0.0625, 0.5, 0.03125, 0.5, 0.03125, 0.5, 0.0625, 0.5, 0.9062, 0.5, 0.875, 0.5, 0.875, 0.5, 0.9062, 0.5, 0.09375, 0.5, 0.0625, 0.5, 0.0625, 0.5, 0.09375, 0.5, 0.9375, 0.5, 0.9062, 0.5, 0.9062, 0.5, 0.9375, 0.5, 0.125, 0.5, 0.09375, 0.5, 0.09375, 0.5, 0.125, 0.5, 0.9688, 0.5, 0.9375, 0.5, 0.9375, 0.5, 0.9688, 0.5, 0.5625, 0.5, 0.5312, 0.5, 0.5312, 0.5, 0.5625, 0.5, 0.1562, 0.5, 0.125, 0.5, 0.125, 0.5, 0.1562, 0.5, 1.0, 0.5, 0.9688, 0.5, 0.9688, 0.5, 1.0, 0.5, 0.5938, 0.5, 0.5625, 0.5, 0.5625, 0.5, 0.5937, 0.5, 0.1875, 0.5, 0.1562, 0.5, 0.1562, 0.5, 0.1875, 0.5, 0.625, 0.5, 0.5938, 0.5, 0.5937, 0.5, 0.625, 0.5, 0.2188, 0.5, 0.1875, 0.5, 0.1875, 0.5, 0.2188, 0.5, 0.6562, 0.5, 0.625, 0.5, 0.625, 0.5, 0.6562, 0.5, 0.25, 0.5, 0.2188, 0.5, 0.2188, 0.5, 0.25, 0.5, 0.6875, 0.5, 0.6562, 0.5, 0.6562, 0.5, 0.6875, 0.5, 0.2812, 0.5, 0.25, 0.5, 0.25, 0.5, 0.2812, 0.5, 0.5312, 0.5, 0.5312, 0.5, 0.5312, 0.5, 0.5312, 0.5, 0.5, 0.5, 0.4688, 0.5, 0.4688, 0.5, 0.5, 0.5, 0.5312, 0.5, 0.5, 0.5, 0.5, 0.5, 0.5312, 0.5, 0.4688, 0.5, 0.4688, 0.5, 0.4688, 0.5, 0.4688, 0.5, 0.4688, 0.5, 0.5, 0.5, 0.5, 0.5, 0.4688, 0.5, 0.4688, 0.5, 0.4688, 0.5, 0.4688, 0.5, 0.4688, 0.5, 0.5, 0.5, 0.5312, 0.5, 0.5312, 0.5, 0.5, 0.5, 0.4688, 0.5, 0.4688, 0.5, 0.4688, 0.5, 0.4688, 0.5, 0.5, 0.5, 0.4688, 0.5, 0.4688, 0.5, 0.5, 0.5, 0.5312, 0.5, 0.5, 0.5, 0.5, 0.5, 0.5312, 0.5, 0.4688, 0.5, 0.4688, 0.5, 0.4688, 0.5, 0.4688, 0.5, 0.5312, 0.5, 0.5312, 0.5, 0.5312, 0.5, 0.5312, 0.5, 0.4688, 0.5, 0.4688, 0.5, 0.4688, 0.5, 0.4688, 0.5, 0.5312, 0.5, 0.5, 0.5, 0.5, 0.5, 0.5312, 0.5, 0.4688, 0.5, 0.4688, 0.5, 0.5312, 0.5, 0.5312, 0.5, 0.5312, 0.5, 0.5312, 0.5, 0.5312, 0.5, 0.5312, 0.5, 0.5312, 0.5, 0.5, 0.5, 0.5, 0.5, 0.5312, 0.5, 0.4688, 0.5, 0.4688, 0.5, 0.4688, 0.5, 0.4688, 0.5, 0.5312, 0.5, 0.5, 0.5, 0.5, 0.5, 0.5312, 0.5, 0.5, 0.5, 0.4688, 0.5, 0.4688, 0.5, 0.5, 0.5, 0.5, 0.5, 0.4688, 0.5, 0.4688, 0.5, 0.5, 0.5, 0.4688, 0.5, 0.5, 0.5, 0.5, 0.5, 0.4688, 0.5, 0.5312, 0.5, 0.5312, 0.5, 0.5312, 0.5, 0.5312, 0.5, 0.5, 0.5, 0.4688, 0.5, 0.4688, 0.5, 0.5, 0.5, 0.5312, 0.5, 0.5, 0.5, 0.5, 0.5, 0.5312, 0.5, 0.4688, 0.5, 0.4688, 0.5, 0.4688, 0.5, 0.4688, 0.5, 0.5312, 0.5, 0.5, 0.5, 0.5, 0.5, 0.5312, 0.5, 0.5312, 0.5, 0.5312, 0.5, 0.5312, 0.5, 0.5312, 0.5, 0.5, 0.5, 0.4688, 0.5, 0.4688, 0.5, 0.5, 0.5, 0.5312, 0.5, 0.5312, 0.5, 0.5312, 0.5, 0.5312, 0.5, 0.4688, 0.5, 0.4688, 0.5, 0.4688, 0.5, 0.4688, 0.5, 0.4688, 0.5, 0.4688, 0.5, 0.4688, 0.5, 0.4688, 0.5, 0.5, 0.5, 0.4688, 0.5, 0.4688, 0.5, 0.5, 0.5, 0.5312, 0.5, 0.5312, 0.5, 0.5312, 0.5, 0.5312, 0.5, 0.5312, 0.5, 0.5, 0.5, 0.5, 0.5, 0.5312, 0.5, 0.5, 0.5, 0.4688, 0.5, 0.4688, 0.5, 0.5, 0.5, 0.5312, 0.5, 0.5, 0.5, 0.5, 0.5, 0.5312, 0.5, 0.4688, 0.5, 0.4688, 0.5, 0.4688, 0.5, 0.4688, 0.5, 0.4688, 0.5, 0.4688, 0.5, 0.4688, 0.5, 0.4688, 0.5, 0.5312, 0.5, 0.5312, 0.5, 0.5312, 0.5, 0.5312, 0.5, 0.4688, 0.5, 0.5, 0.5, 0.5, 0.5, 0.4688, 0.5, 0.4688, 0.5, 0.4688, 0.5, 0.4688, 0.5, 0.4688, 0.5, 0.5312, 0.5, 0.5, 0.5, 0.5, 0.5, 0.5312, 0.5, 0.5, 0.5, 0.4688, 0.5, 0.4688, 0.5, 0.5, 0.5, 0.5312, 0.5, 0.5312, 0.5, 0.5312, 0.5, 0.5312, 0.5, 0.5, 0.5, 0.5312, 0.5, 0.5312, 0.5, 0.5, 0.5, 0.5312, 0.5, 0.5312, 0.5, 0.5312, 0.5, 0.5312, 0.5, 0.5, 0.5, 0.4688, 0.5, 0.4688, 0.5, 0.5, 0.5, 0.5312, 0.5, 0.5312, 0.5, 0.5312, 0.5, 0.5312, 0.5, 0.4688, 0.5, 0.4688, 0.5, 0.4688, 0.5, 0.4688, 0.5, 0.5312, 0.5, 0.5, 0.5, 0.5, 0.5, 0.5312, 0.5, 0.5, 0.5, 0.5312, 0.5, 0.5312, 0.5, 0.5, 0.5, 0.3125, 1.0, 0.3438, 1.0, 0.3438, 0.5, 0.3125, 0.5, 0.125, 0.5, 0.09375, 0.5, 0.09375, 0.5, 0.125, 0.5, 0.8125, 0.5, 0.7812, 0.5, 0.7812, 0.5, 0.8125, 0.5, 0.5312, 0.5, 0.5, 0.5, 0.5, 0.5, 0.5312, 0.5, 0.25, 0.5, 0.2188, 0.5, 0.2188, 0.5, 0.25, 0.5, 0.9375, 0.5, 0.9062, 0.5, 0.9062, 0.5, 0.9375, 0.5, 0.6562, 0.5, 0.625, 0.5, 0.625, 0.5, 0.6562, 0.5, 0.375, 0.5, 0.3438, 0.5, 0.3438, 0.5, 0.375, 0.5, 0.09375, 0.5, 0.0625, 0.5, 0.0625, 0.5, 0.09375, 0.5, 0.7812, 0.5, 0.75, 0.5, 0.75, 0.5, 0.7812, 0.5, 0.5, 0.5, 0.4688, 0.5, 0.4688, 0.5, 0.5, 0.5, 0.2188, 0.5, 0.1875, 0.5, 0.1875, 0.5, 0.2188, 0.5, 0.9062, 0.5, 0.875, 0.5, 0.875, 0.5, 0.9062, 0.5, 0.625, 0.5, 0.5938, 0.5, 0.5938, 0.5, 0.625, 0.5, 0.3438, 0.5, 0.3125, 0.5, 0.3125, 0.5, 0.3438, 0.5, 0.0625, 0.5, 0.03125, 0.5, 0.03125, 0.5, 0.0625, 0.5, 0.75, 0.5, 0.7188, 0.5, 0.7188, 0.5, 0.75, 0.5, 0.4688, 0.5, 0.4375, 0.5, 0.4375, 0.5, 0.4688, 0.5, 0.1875, 0.5, 0.1562, 0.5, 0.1562, 0.5, 0.1875, 0.5, 0.875, 0.5, 0.8438, 0.5, 0.8438, 0.5, 0.875, 0.5, 0.5938, 0.5, 0.5625, 0.5, 0.5625, 0.5, 0.5938, 0.5, 0.3125, 0.5, 0.2812, 0.5, 0.2812, 0.5, 0.3125, 0.5, 1.0, 0.5, 0.9688, 0.5, 0.9688, 0.5, 1.0, 0.5, 0.03125, 0.5, 0.0, 0.5, 0.0, 0.5, 0.03125, 0.5, 0.7188, 0.5, 0.6875, 0.5, 0.6875, 0.5, 0.7188, 0.5, 0.4375, 0.5, 0.4062, 0.5, 0.4062, 0.5, 0.4375, 0.5, 0.1562, 0.5, 0.125, 0.5, 0.125, 0.5, 0.1562, 0.5, 0.8438, 0.5, 0.8125, 0.5, 0.8125, 0.5, 0.8438, 0.5, 0.5625, 0.5, 0.5312, 0.5, 0.5312, 0.5, 0.5625, 0.5, 0.2812, 0.5, 0.25, 0.5, 0.25, 0.5, 0.2812, 0.5, 0.9688, 0.5, 0.9375, 0.5, 0.9375, 0.5, 0.9688, 0.5, 0.6875, 0.5, 0.6562, 0.5, 0.6562, 0.5, 0.6875, 0.5, 0.2812, 1.0, 0.3125, 1.0, 0.3125, 0.5, 0.2812, 0.5, 0.6562, 1.0, 0.6875, 1.0, 0.6875, 1.0, 0.6562, 1.0, 0.375, 1.0, 0.4062, 1.0, 0.4062, 1.0, 0.375, 1.0, 0.09375, 1.0, 0.125, 1.0, 0.125, 1.0, 0.09375, 1.0, 0.7812, 1.0, 0.8125, 1.0, 0.8125, 1.0, 0.7812, 1.0, 0.5, 1.0, 0.5312, 1.0, 0.5312, 1.0, 0.5, 1.0, 0.2188, 1.0, 0.25, 1.0, 0.25, 1.0, 0.2188, 1.0, 0.9062, 1.0, 0.9375, 1.0, 0.9375, 1.0, 0.9062, 1.0, 0.625, 1.0, 0.6562, 1.0, 0.6562, 1.0, 0.625, 1.0, 0.3438, 1.0, 0.375, 1.0, 0.375, 1.0, 0.3438, 1.0, 0.0625, 1.0, 0.09375, 1.0, 0.09375, 1.0, 0.0625, 1.0, 0.75, 1.0, 0.7812, 1.0, 0.7812, 1.0, 0.75, 1.0, 0.4688, 1.0, 0.5, 1.0, 0.5, 1.0, 0.4688, 1.0, 0.1875, 1.0, 0.2188, 1.0, 0.2188, 1.0, 0.1875, 1.0, 0.875, 1.0, 0.9062, 1.0, 0.9062, 1.0, 0.875, 1.0, 0.5938, 1.0, 0.625, 1.0, 0.625, 1.0, 0.5938, 1.0, 0.3125, 1.0, 0.3438, 1.0, 0.3438, 1.0, 0.3125, 1.0, 0.03125, 1.0, 0.0625, 1.0, 0.0625, 1.0, 0.03125, 1.0, 0.7188, 1.0, 0.75, 1.0, 0.75, 1.0, 0.7188, 1.0, 0.4375, 1.0, 0.4688, 1.0, 0.4688, 1.0, 0.4375, 1.0, 0.1562, 1.0, 0.1875, 1.0, 0.1875, 1.0, 0.1562, 1.0, 0.8438, 1.0, 0.875, 1.0, 0.875, 1.0, 0.8438, 1.0, 0.5625, 1.0, 0.5938, 1.0, 0.5938, 1.0, 0.5625, 1.0, 0.2812, 1.0, 0.3125, 1.0, 0.3125, 1.0, 0.2812, 1.0, 0.9688, 1.0, 1.0, 1.0, 1.0, 1.0, 0.9688, 1.0, 0.0, 1.0, 0.03125, 1.0, 0.03125, 1.0, 0.0, 1.0, 0.6875, 1.0, 0.7188, 1.0, 0.7188, 1.0, 0.6875, 1.0, 0.4062, 1.0, 0.4375, 1.0, 0.4375, 1.0, 0.4062, 1.0, 0.125, 1.0, 0.1562, 1.0, 0.1562, 1.0, 0.125, 1.0, 0.8125, 1.0, 0.8438, 1.0, 0.8438, 1.0, 0.8125, 1.0, 0.5312, 1.0, 0.5625, 1.0, 0.5625, 1.0, 0.5312, 1.0, 0.25, 1.0, 0.2812, 1.0, 0.2812, 1.0, 0.25, 1.0, 0.25, 1.0, 0.2812, 1.0, 0.2812, 0.5, 0.25, 0.5, 0.2188, 1.0, 0.25, 1.0, 0.25, 0.5, 0.2188, 0.5, 0.1875, 1.0, 0.2188, 1.0, 0.2188, 0.5, 0.1875, 0.5, 0.1562, 1.0, 0.1875, 1.0, 0.1875, 0.5, 0.1562, 0.5, 0.125, 1.0, 0.1562, 1.0, 0.1562, 0.5, 0.125, 0.5, 0.09375, 1.0, 0.125, 1.0, 0.125, 0.5, 0.09375, 0.5, 0.0625, 1.0, 0.09375, 1.0, 0.09375, 0.5, 0.0625, 0.5, 0.03125, 1.0, 0.0625, 1.0, 0.0625, 0.5, 0.03125, 0.5, 0.0, 1.0, 0.03125, 1.0, 0.03125, 0.5, 0.0, 0.5, 0.9688, 1.0, 1.0, 1.0, 1.0, 0.5, 0.9688, 0.5, 0.9375, 1.0, 0.9688, 1.0, 0.9688, 0.5, 0.9375, 0.5, 0.9062, 1.0, 0.9375, 1.0, 0.9375, 0.5, 0.9062, 0.5, 0.875, 1.0, 0.9062, 1.0, 0.9062, 0.5, 0.875, 0.5, 0.8438, 1.0, 0.875, 1.0, 0.875, 0.5, 0.8438, 0.5, 0.7812, 1.0, 0.8125, 1.0, 0.8125, 0.5, 0.7812, 0.5, 0.8125, 1.0, 0.8438, 1.0, 0.8438, 0.5, 0.8125, 0.5, 0.625, 1.0, 0.6562, 1.0, 0.6562, 0.5, 0.625, 0.5, 0.6562, 1.0, 0.6875, 1.0, 0.6875, 0.5, 0.6562, 0.5, 0.6875, 1.0, 0.7188, 1.0, 0.7188, 0.5, 0.6875, 0.5, 0.7188, 1.0, 0.75, 1.0, 0.75, 0.5, 0.7188, 0.5, 0.75, 1.0, 0.7812, 1.0, 0.7812, 0.5, 0.75, 0.5, 0.3438, 1.0, 0.375, 1.0, 0.375, 0.5, 0.3438, 0.5, 0.375, 1.0, 0.4062, 1.0, 0.4062, 0.5, 0.375, 0.5, 0.4062, 1.0, 0.4375, 1.0, 0.4375, 0.5, 0.4062, 0.5, 0.4375, 1.0, 0.4688, 1.0, 0.4688, 0.5, 0.4375, 0.5, 0.4688, 1.0, 0.5, 1.0, 0.5, 0.5, 0.4688, 0.5, 0.5, 1.0, 0.5312, 1.0, 0.5312, 0.5, 0.5, 0.5, 0.5312, 1.0, 0.5625, 1.0, 0.5625, 0.5, 0.5312, 0.5, 0.5625, 1.0, 0.5938, 1.0, 0.5938, 0.5, 0.5625, 0.5, 0.5938, 1.0, 0.625, 1.0, 0.625, 0.5, 0.5938, 0.5])
me_cylinder.use_mirror_x = True
me_cylinder.use_mirror_y = True
me_cylinder.use_mirror_z = True
me_cylinder.update()

# ---- objects
ob_empty = bpy.data.objects.new('Empty', None)
ob_cylinder = bpy.data.objects.new('Cylinder', me_cylinder)

# ---- transforms, parenting, visibility, modifiers, constraints
ob_empty.location = (0.0, 0.0, 0.0)
ob_empty.empty_display_type = 'IMAGE'
ob_empty.empty_display_size = 5.0
ob_cylinder.location = (-0.2, 0.0, 0.0)
ob_cylinder.rotation_euler = (0.0, 1.571, -0.0)
ob_cylinder.scale = (0.01, 0.01, 0.01)
ob_cylinder.use_mesh_mirror_x = True
ob_cylinder.use_mesh_mirror_y = True
ob_cylinder.use_mesh_mirror_z = True

# ---- collection membership
col_collection.objects.link(ob_empty)
col_collection.objects.link(ob_cylinder)

# ---- scene / render settings (as saved in the file)
scene.frame_start = 1; scene.frame_end = 250; scene.frame_set(1)
scene.render.engine = 'BLENDER_EEVEE_NEXT'
scene.cycles.sampling_pattern = 'TABULATED_SOBOL'
scene.cycles.use_light_tree = False
scene.view_settings.view_transform = 'Filmic'
bpy.context.view_layer.update()

# ---- added for rendering (the .blend has no active camera and no usable light): camera, sun
cam_auto = bpy.data.cameras.new('AutoCamera')
cam_auto.lens = 50.0
cam_auto.sensor_width = 36.0
cam_auto.clip_end = 1000.0
ob_auto_camera = bpy.data.objects.new('AutoCamera', cam_auto)
scene.collection.objects.link(ob_auto_camera)
ob_auto_camera.location = (0.196342, -0.475083, 0.316999)
ob_auto_camera.rotation_euler = (1.09748, -7.21219e-08, 0.694738)
scene.camera = ob_auto_camera
light_auto_sun = bpy.data.lights.new('AutoSun', 'SUN')
light_auto_sun.energy = 3.0
light_auto_sun.angle = 0.0523599
ob_auto_sun = bpy.data.objects.new('AutoSun', light_auto_sun)
scene.collection.objects.link(ob_auto_sun)
ob_auto_sun.rotation_euler = (0.872665, 0.174533, 0.523599)
bpy.context.view_layer.update()
